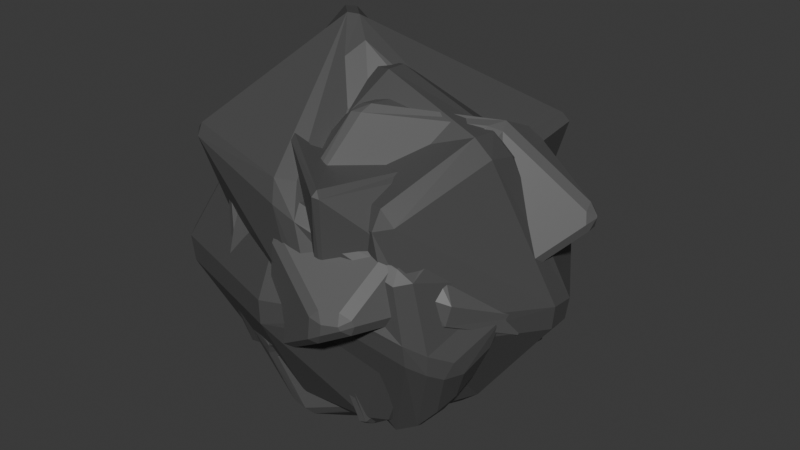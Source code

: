 # Source: astriods.blend  (saved by Blender 5.2.44; exported with 4.5.12 LTS)
import bpy
from mathutils import Matrix  # noqa: F401  (used for matrix-valued properties, if any)

bpy.ops.wm.read_factory_settings(use_empty=True)
scene = bpy.context.scene
scene.name = 'Scene'

# ---- collections
col_collection = bpy.data.collections.new('Collection'); scene.collection.children.link(col_collection)

# ---- materials (node trees are filled in below, after node groups)
mat_material_005 = bpy.data.materials.new('Material.005')
mat_material_004 = bpy.data.materials.new('Material.004')
mat_material_003 = bpy.data.materials.new('Material.003')
mat_material_002 = bpy.data.materials.new('Material.002')
mat_material_001 = bpy.data.materials.new('Material.001')

# ---- material node trees
mat_material_005.use_nodes = True; mat_material_005.node_tree.nodes.clear()
_N = mat_material_005.node_tree.nodes; _L = mat_material_005.node_tree.links
n0 = _N.new('ShaderNodeBsdfPrincipled'); n0.name = 'Principled BSDF'; n0.location = (-200, 100)
n0.inputs[0].default_value = (0.07199, 0.07199, 0.07199, 1.0)
n0.inputs[10].default_value = 0.005
n1 = _N.new('ShaderNodeOutputMaterial'); n1.name = 'Material Output'; n1.location = (200, 100)
_L.new(n0.outputs[0], n1.inputs[0])
n1.is_active_output = True
mat_material_004.use_nodes = True; mat_material_004.node_tree.nodes.clear()
_N = mat_material_004.node_tree.nodes; _L = mat_material_004.node_tree.links
n0 = _N.new('ShaderNodeBsdfPrincipled'); n0.name = 'Principled BSDF'; n0.location = (-200, 100)
n0.inputs[0].default_value = (0.111, 0.111, 0.111, 1.0)
n0.inputs[10].default_value = 0.005
n1 = _N.new('ShaderNodeOutputMaterial'); n1.name = 'Material Output'; n1.location = (200, 100)
_L.new(n0.outputs[0], n1.inputs[0])
n1.is_active_output = True
mat_material_003.use_nodes = True; mat_material_003.node_tree.nodes.clear()
_N = mat_material_003.node_tree.nodes; _L = mat_material_003.node_tree.links
n0 = _N.new('ShaderNodeBsdfPrincipled'); n0.name = 'Principled BSDF'; n0.location = (-200, 100)
n0.inputs[0].default_value = (0.07835, 0.07835, 0.07835, 1.0)
n0.inputs[10].default_value = 0.005
n1 = _N.new('ShaderNodeOutputMaterial'); n1.name = 'Material Output'; n1.location = (200, 100)
_L.new(n0.outputs[0], n1.inputs[0])
n1.is_active_output = True
mat_material_002.use_nodes = True; mat_material_002.node_tree.nodes.clear()
_N = mat_material_002.node_tree.nodes; _L = mat_material_002.node_tree.links
n0 = _N.new('ShaderNodeBsdfPrincipled'); n0.name = 'Principled BSDF'; n0.location = (-200, 100)
n0.inputs[0].default_value = (0.09203, 0.09203, 0.09203, 1.0)
n0.inputs[10].default_value = 0.005
n1 = _N.new('ShaderNodeOutputMaterial'); n1.name = 'Material Output'; n1.location = (200, 100)
_L.new(n0.outputs[0], n1.inputs[0])
n1.is_active_output = True
mat_material_001.use_nodes = True; mat_material_001.node_tree.nodes.clear()
_N = mat_material_001.node_tree.nodes; _L = mat_material_001.node_tree.links
n0 = _N.new('ShaderNodeBsdfPrincipled'); n0.name = 'Principled BSDF'; n0.location = (-200, 100)
n0.inputs[0].default_value = (0.06893, 0.06893, 0.06893, 1.0)
n0.inputs[10].default_value = 0.005
n1 = _N.new('ShaderNodeOutputMaterial'); n1.name = 'Material Output'; n1.location = (200, 100)
_L.new(n0.outputs[0], n1.inputs[0])
n1.is_active_output = True

# ---- world
world_world = bpy.data.worlds.new('World'); scene.world = world_world
world_world.use_nodes = True; world_world.node_tree.nodes.clear()
_N = world_world.node_tree.nodes; _L = world_world.node_tree.links
n0 = _N.new('ShaderNodeOutputWorld'); n0.name = 'World Output'; n0.location = (200, 100)
n1 = _N.new('ShaderNodeBackground'); n1.name = 'Background'; n1.location = (-200, 100)
n1.inputs[0].default_value = (0.05088, 0.05088, 0.05088, 1.0)
_L.new(n1.outputs[0], n0.inputs[0])
n0.is_active_output = True
world_world.color = (0.05088, 0.05088, 0.05088)
world_world.sun_shadow_jitter_overblur = 0.0

# ---- meshes
me_cube_001 = bpy.data.meshes.new('Cube.001')
me_cube_001.from_pydata([(0.6422, -0.2879, 0.8207), (0.6554, -0.8031, 0.5687), (-0.8549, -0.1993, -0.1616), (-0.6735, -0.3599, -0.7179), (-0.7265, -0.4477, -0.6387), (-0.7774, -0.3633, -0.6211), (-0.986, -0.8998, 0.9275), (-0.8992, -0.9918, 0.9038), (-0.9153, -0.9331, 0.986), (-0.84, 0.5623, -0.5215), (-0.8684, 0.6399, -0.5074), (-0.7932, 0.5708, -0.606), (-0.5893, 0.8642, 0.4525), (-0.468, 0.9144, 0.456), (0.9267, -0.7702, -0.8648), (0.7569, -0.7953, -0.9672), (0.7338, -0.7112, -0.9956), (0.8774, -0.6621, -0.9377), (0.8998, -0.9508, 0.4561), (0.9159, -1.015, 0.3598), (0.9982, -0.916, 0.3728), (0.3634, 0.8013, -0.4208), (0.4339, 0.6599, -0.5012), (0.8022, 0.9092, 0.9029), (0.9186, 0.8945, 0.9714), (0.9739, 0.9063, 0.9131), (0.8902, 0.9085, 0.8138), (-0.5652, -0.1227, -0.6783), (-0.4833, 0.03787, -0.7258), (-0.4154, 0.1589, -0.8008), (-0.2906, 0.07423, -0.82), (-0.8595, -0.7359, 0.267), (-0.8304, -0.6226, 0.1064), (-0.785, -0.5906, -0.1131), (-0.7398, -0.8244, 0.1995), (-1.055, 0.08218, 0.968), (-0.9895, 0.1636, 1.111), (-1.019, 0.2385, 1.003), (-0.8436, 0.7917, 0.03886), (-0.7766, 0.8263, 0.1789), (-0.7736, 0.9181, 0.1193), (-0.2137, 1.01, -0.4809), (-0.0723, 1.006, -0.4617), (-0.04959, 0.9638, -0.586), (-0.2045, 0.9704, -0.6006), (0.07124, 0.8075, 0.734), (-0.01416, 0.8082, 0.631), (-0.1483, 0.8613, 0.6983), (-0.0921, 0.7874, 0.8199), (0.5939, 0.8548, 0.01831), (0.6154, 0.8131, 0.1518), (0.7217, 0.8187, 0.2436), (0.8021, 0.8049, 0.2054), (0.742, 0.7657, 0.05239), (0.7802, -0.2482, -0.7327), (0.8956, -0.2418, -0.5796), (1.004, -0.1549, 0.7559), (0.9997, 0.01952, 0.8197), (0.8982, 0.0238, 0.936), (0.8788, -0.1125, 0.8661), (1.112, -0.9011, -0.2939), (1.115, -0.9057, -0.1399), (0.9992, -1.023, -0.04942), (1.004, -0.9984, -0.2215), (0.01646, -0.8103, -0.5827), (-0.007329, -0.6849, -0.6672), (0.01445, -1.17, 0.7194), (0.2098, -1.169, 0.654), (0.1747, -1.08, 0.7504), (0.07891, -0.9994, 0.8444), (-0.04699, -1.085, 0.8637), (-0.1373, -0.2731, 1.469), (-0.09023, -0.1098, 1.553), (-0.25, 0.01077, 1.681), (-0.3289, -0.02971, 1.69), (0.1307, 0.5839, -0.8545), (0.09615, 0.4701, -0.9139), (0.01898, 0.5855, -0.8798), (0.4002, -1.25, 0.2056), (0.3021, -1.264, 0.115), (1.224, -0.04633, 0.2893), (1.28, -0.2115, 0.1842), (1.258, -0.1353, 0.1429), (0.1384, 0.8605, 0.06194), (0.04015, 0.9498, -0.08758), (-0.09795, 0.9357, -0.00706), (0.0217, 0.8645, 0.1366), (-1.061, 0.0418, 0.1526), (-1.035, -0.05466, 0.006162), (-1.056, -0.108, 0.1582), (0.1379, -0.819, 0.8324), (0.2409, -0.877, 0.7369), (0.08974, -0.2865, 1.212), (0.02188, -0.4294, 1.168), (-0.6109, -0.1776, -0.5985), (-0.6556, -0.169, -0.4247), (-0.7625, -0.3494, -0.5585), (-0.6799, -0.2986, -0.3978), (-0.7685, -0.5152, -0.1912), (-0.7813, -0.3994, -0.1252), (0.2344, 0.6659, 0.6381), (0.2921, 0.6188, 0.5196), (0.1564, 0.6601, 0.5307), (0.6052, 0.7174, 0.7237), (0.6912, 0.7148, 0.6328), (0.5374, 0.6347, 0.5759), (0.61, 0.6715, 0.3583), (0.5061, 0.669, 0.2641), (0.4839, 0.6256, 0.3909), (0.2812, 0.6914, 0.2217), (0.1727, 0.6857, 0.3055), (0.3044, 0.6184, 0.3585), (1.176, -0.7991, -0.3492), (1.237, -0.6611, -0.3471), (1.215, -0.7472, -0.2256), (1.057, -0.715, -0.716), (1.031, -0.5973, -0.7629), (1.133, -0.6009, -0.6073), (1.048, -0.3518, -0.5663), (1.163, -0.4612, -0.5083), (1.308, -0.3545, -0.04224), (1.279, -0.4312, -0.2346), (1.289, -0.2914, -0.1063), (-0.9144, 0.3554, 1.254), (-0.8962, 0.2667, 1.332), (-0.8157, 0.3645, 1.385), (-0.6884, 0.6842, 0.9644), (-0.5941, 0.6882, 1.102), (-0.3685, 0.6421, 1.182), (-0.5077, 0.6738, 1.168), (-0.4554, 0.2147, 1.656), (-0.5849, 0.2974, 1.588), (-0.5158, 0.1553, 1.666)], [], [(3, 4, 5), (6, 7, 8), (9, 10, 11), (14, 15, 16, 17), (18, 19, 20), (23, 24, 25, 26), (27, 28, 29, 30), (31, 32, 33, 34), (35, 36, 37), (38, 39, 40), (41, 42, 43, 44), (45, 46, 47, 48), (49, 50, 51, 52, 53), (56, 57, 58, 59), (60, 61, 62, 63), (66, 67, 68, 69, 70), (71, 72, 73, 74), (75, 76, 77), (80, 81, 82), (83, 84, 85, 86), (87, 88, 89), (100, 101, 102), (103, 104, 105), (106, 107, 108), (109, 110, 111), (112, 113, 114), (115, 116, 117), (120, 121, 122), (123, 124, 125), (130, 131, 132), (30, 3, 5, 27), (34, 7, 6, 31), (40, 10, 9, 38), (44, 11, 10, 41), (48, 24, 23, 45), (53, 22, 21, 49), (59, 18, 20, 56), (63, 15, 14, 60), (65, 16, 15, 64), (70, 8, 7, 66), (11, 29, 28, 9), (4, 34, 33, 5), (8, 36, 35, 6), (13, 40, 39, 12), (22, 43, 42, 21), (25, 52, 51, 26), (16, 54, 55, 17), (24, 58, 57, 25), (19, 62, 61, 20), (3, 65, 64, 4), (18, 68, 67, 19), (74, 70, 69, 71), (72, 59, 58, 73), (43, 75, 77, 44), (76, 30, 29, 77), (54, 76, 75, 55), (62, 78, 79, 63), (66, 79, 78, 67), (52, 80, 82, 53), (56, 81, 80, 57), (83, 50, 49, 84), (84, 42, 41, 85), (46, 86, 85, 47), (87, 39, 38, 88), (31, 89, 88, 32), (37, 87, 89, 35), (71, 93, 92, 72), (68, 91, 90, 69), (94, 96, 97, 95), (96, 98, 99, 97), (32, 99, 98, 33), (27, 94, 95, 28), (100, 103, 105, 101), (104, 106, 108, 105), (111, 108, 107, 109), (101, 111, 110, 102), (50, 107, 106, 51), (103, 23, 26, 104), (86, 110, 109, 83), (102, 46, 45, 100), (112, 115, 117, 113), (116, 118, 119, 117), (120, 114, 113, 121), (121, 119, 118, 122), (115, 14, 17, 116), (114, 61, 60, 112), (81, 120, 122, 82), (125, 127, 126, 123), (129, 131, 130, 128), (124, 132, 131, 125), (12, 126, 127, 13), (128, 48, 47, 129), (36, 124, 123, 37), (73, 130, 132, 74), (27, 5, 96, 94), (30, 76, 65, 3), (5, 33, 98, 96), (64, 79, 34, 4), (31, 6, 35, 89), (79, 66, 7, 34), (74, 36, 8, 70), (28, 88, 38, 9), (10, 40, 85, 41), (11, 44, 77, 29), (12, 37, 123, 126), (87, 37, 12, 39), (40, 13, 47, 85), (47, 13, 127, 129), (60, 14, 115, 112), (15, 63, 79, 64), (76, 54, 16, 65), (17, 55, 118, 116), (18, 59, 0, 1), (81, 56, 20, 61), (62, 19, 67, 78), (68, 18, 1, 91), (42, 84, 49, 21), (22, 53, 82, 55), (43, 22, 55, 75), (45, 23, 103, 100), (24, 48, 73, 58), (26, 51, 106, 104), (52, 25, 57, 80), (88, 28, 95, 2), (32, 88, 2, 99), (36, 74, 132, 124), (86, 46, 102, 110), (73, 48, 128, 130), (50, 83, 109, 107), (55, 82, 122, 118), (59, 72, 92, 0), (81, 61, 114, 120), (71, 69, 90, 93), (0, 92, 93, 90, 91, 1), (97, 99, 2, 95), (111, 101, 105, 108), (119, 121, 113, 117), (129, 127, 125, 131)])
_uv = me_cube_001.uv_layers.new(name='UVMap')
_uv.uv.foreach_set('vector', [0.2851, 0.2714, 0.2952, 0.2501, 0.3076, 0.2609, 0.6996, 0.06692, 0.7027, 0.08445, 0.6896, 0.07126, 0.354, 0.389, 0.3622, 0.3991, 0.3421, 0.399, 0.1204, 0.8329, 0.08882, 0.8338, 0.08042, 0.8205, 0.1022, 0.8168, 0.5554, 0.386, 0.5705, 0.401, 0.55, 0.4082, 0.8168, 0.3117, 0.8284, 0.3292, 0.8231, 0.3416, 0.8118, 0.331, 0.2763, 0.3026, 0.2651, 0.3314, 0.2537, 0.3572, 0.2285, 0.3464, 0.3535, 0.113, 0.3443, 0.1466, 0.3266, 0.1741, 0.3266, 0.1066, 0.5782, 0.6244, 0.6069, 0.6108, 0.6065, 0.6338, 0.6087, 0.8385, 0.6302, 0.8211, 0.6384, 0.8388, 0.02873, 0.4574, 0.04553, 0.4645, 0.02977, 0.4799, 0.01228, 0.4713, 0.7973, 0.1884, 0.7859, 0.1776, 0.7794, 0.1516, 0.8031, 0.1557, 0.1869, 0.4973, 0.2102, 0.4976, 0.2344, 0.497, 0.2368, 0.5058, 0.2085, 0.5179, 0.4292, 0.3437, 0.4045, 0.3309, 0.4026, 0.3035, 0.4264, 0.3126, 0.6061, 0.4985, 0.5901, 0.4819, 0.6053, 0.4588, 0.6202, 0.4781, 0.6444, 0.2386, 0.6305, 0.2733, 0.6147, 0.255, 0.6065, 0.2286, 0.6268, 0.2113, 0.4875, 0.107, 0.4565, 0.09935, 0.4472, 0.05903, 0.459, 0.04822, 0.0148, 0.5674, 0.004865, 0.5877, 7.754e-09, 0.5626, 0.3093, 0.6633, 0.3024, 0.6995, 0.2923, 0.6882, 0.7605, 0.439, 0.7761, 0.4664, 0.7538, 0.484, 0.743, 0.4553, 0.4968, 0.7485, 0.4703, 0.7632, 0.4754, 0.7342, 0.7507, 0.6143, 0.7707, 0.6209, 0.7595, 0.6366, 0.8184, 0.3846, 0.8262, 0.399, 0.807, 0.4153, 0.7543, 0.3416, 0.7528, 0.3595, 0.7336, 0.3555, 0.7382, 0.3969, 0.7194, 0.4108, 0.7186, 0.3829, 0.2239, 0.8212, 0.2271, 0.8017, 0.2453, 0.8076, 0.1546, 0.8222, 0.1423, 0.8042, 0.1761, 0.8013, 0.2738, 0.7375, 0.2433, 0.7597, 0.2607, 0.7298, 0.6524, 0.6072, 0.6475, 0.5873, 0.671, 0.5896, 0.9549, 0.05094, 0.9322, 0.03169, 0.9633, 0.03929, 0.8475, 0.7567, 0.7862, 0.6805, 0.7925, 0.6638, 0.8264, 0.7061, 0.3266, 0.1066, 0.3835, 0.008538, 0.4026, 0.01994, 0.3535, 0.113, 0.6384, 0.8388, 0.5345, 0.9099, 0.5232, 0.9057, 0.6087, 0.8385, 0.6094, 0.968, 0.5191, 0.9207, 0.5345, 0.9099, 0.6259, 0.9527, 0.8031, 0.1557, 0.8284, 0.3292, 0.8168, 0.3117, 0.7973, 0.1884, 0.2085, 0.5179, 0.0965, 0.5508, 0.09877, 0.5191, 0.1869, 0.4973, 0.4264, 0.3126, 0.5554, 0.386, 0.55, 0.4082, 0.4292, 0.3437, 0.6202, 0.4781, 0.7027, 0.5212, 0.6714, 0.5328, 0.6061, 0.4985, 0.1622, 0.2167, 0.01754, 0.246, 0.01219, 0.2305, 0.1581, 0.1891, 0.6268, 0.2113, 0.6896, 0.07126, 0.7027, 0.08445, 0.6444, 0.2386, 0.3421, 0.399, 0.2537, 0.3572, 0.2651, 0.3314, 0.354, 0.389, 0.2952, 0.2501, 0.3266, 0.1066, 0.3266, 0.1741, 0.3076, 0.2609, 0.4368, 0.5328, 0.6069, 0.6108, 0.5782, 0.6244, 0.4327, 0.5435, 0.6849, 0.792, 0.6384, 0.8388, 0.6302, 0.8211, 0.6708, 0.7855, 0.0965, 0.5508, 0.02977, 0.4799, 0.04553, 0.4645, 0.09877, 0.5191, 0.359, 0.4574, 0.2368, 0.5058, 0.2344, 0.497, 0.3357, 0.4583, 0.08042, 0.8205, 0.1149, 0.7318, 0.1493, 0.728, 0.1022, 0.8168, 0.8284, 0.3292, 0.9623, 0.3188, 0.9559, 0.3416, 0.8231, 0.3416, 0.5705, 0.401, 0.6053, 0.4588, 0.5901, 0.4819, 0.55, 0.4082, 0.2851, 0.2714, 0.1622, 0.2167, 0.1581, 0.1891, 0.2952, 0.2501, 0.5554, 0.386, 0.6147, 0.255, 0.6305, 0.2733, 0.5705, 0.401, 0.459, 0.04822, 0.6268, 0.2113, 0.6065, 0.2286, 0.4875, 0.107, 0.4565, 0.09935, 0.4264, 0.3126, 0.4026, 0.3035, 0.4472, 0.05903, 0.02977, 0.4799, 0.0148, 0.5674, 7.754e-09, 0.5626, 0.01228, 0.4713, 0.1705, 0.4148, 0.2285, 0.3464, 0.2537, 0.3572, 0.1893, 0.4287, 0.1149, 0.7318, 0.004865, 0.5877, 0.0148, 0.5674, 0.1493, 0.728, 0.6053, 0.4588, 0.6658, 0.3527, 0.687, 0.3496, 0.6202, 0.4781, 0.6444, 0.2386, 0.687, 0.3496, 0.6658, 0.3527, 0.6305, 0.2733, 0.2368, 0.5058, 0.3093, 0.6633, 0.2923, 0.6882, 0.2085, 0.5179, 0.3611, 0.6422, 0.3024, 0.6995, 0.3093, 0.6633, 0.3666, 0.6097, 0.7605, 0.439, 0.7915, 0.3597, 0.807, 0.3703, 0.7761, 0.4664, 0.7761, 0.4664, 0.807, 0.4984, 0.7958, 0.5207, 0.7538, 0.484, 0.7226, 0.6508, 0.7612, 0.7162, 0.7604, 0.7526, 0.7044, 0.6596, 0.4968, 0.7485, 0.6302, 0.8211, 0.6087, 0.8385, 0.4703, 0.7632, 0.3535, 0.113, 0.4026, 0.2184, 0.3933, 0.2421, 0.3443, 0.1466, 0.6065, 0.6338, 0.4968, 0.7485, 0.4754, 0.7342, 0.5782, 0.6244, 0.4875, 0.107, 0.5187, 0.1677, 0.4917, 0.168, 0.4565, 0.09935, 0.6147, 0.255, 0.5878, 0.2599, 0.5825, 0.233, 0.6065, 0.2286, 0.8268, 0.6874, 0.8025, 0.6573, 0.8323, 0.6439, 0.8468, 0.6634, 0.8025, 0.6573, 0.8253, 0.5877, 0.8475, 0.5919, 0.8323, 0.6439, 0.8445, 0.5328, 0.8475, 0.5919, 0.8253, 0.5877, 0.8243, 0.5677, 0.8264, 0.7061, 0.8268, 0.6874, 0.8468, 0.6634, 0.8451, 0.7339, 0.7507, 0.6143, 0.7451, 0.5661, 0.7698, 0.588, 0.7707, 0.6209, 0.8262, 0.399, 0.8262, 0.4509, 0.8105, 0.4495, 0.807, 0.4153, 0.7186, 0.3829, 0.7336, 0.3555, 0.7528, 0.3595, 0.7382, 0.3969, 0.7707, 0.6209, 0.7862, 0.641, 0.7771, 0.6664, 0.7595, 0.6366, 0.7915, 0.3597, 0.7528, 0.3595, 0.7543, 0.3416, 0.7939, 0.3417, 0.8184, 0.3846, 0.8535, 0.3416, 0.8617, 0.3555, 0.8262, 0.399, 0.743, 0.4553, 0.7194, 0.4108, 0.7382, 0.3969, 0.7605, 0.439, 0.7595, 0.6366, 0.7226, 0.6508, 0.7154, 0.6278, 0.7507, 0.6143, 0.2239, 0.8212, 0.1546, 0.8222, 0.1761, 0.8013, 0.2271, 0.8017, 0.1423, 0.8042, 0.1686, 0.7535, 0.191, 0.7743, 0.1761, 0.8013, 0.2738, 0.7375, 0.2453, 0.8076, 0.2271, 0.8017, 0.2433, 0.7597, 0.2433, 0.7597, 0.191, 0.7743, 0.1686, 0.7535, 0.2607, 0.7298, 0.1546, 0.8222, 0.1204, 0.8329, 0.1022, 0.8168, 0.1423, 0.8042, 0.5719, 0.5008, 0.5901, 0.4819, 0.6061, 0.4985, 0.5943, 0.5108, 0.3024, 0.6995, 0.2738, 0.7375, 0.2607, 0.7298, 0.2923, 0.6882, 0.671, 0.5896, 0.7044, 0.6676, 0.6862, 0.6869, 0.6524, 0.6072, 0.8389, 0.06654, 0.9322, 0.03169, 0.9549, 0.05094, 0.8492, 0.09027, 0.6475, 0.5873, 0.6815, 0.5328, 0.6917, 0.5565, 0.671, 0.5896, 0.6708, 0.7855, 0.6862, 0.6869, 0.7044, 0.6676, 0.6849, 0.792, 0.8492, 0.09027, 0.8031, 0.1557, 0.7794, 0.1516, 0.8389, 0.06654, 0.6069, 0.6108, 0.6475, 0.5873, 0.6524, 0.6072, 0.6065, 0.6338, 0.9952, 0.08428, 0.9549, 0.05094, 0.9633, 0.03929, 1.0, 0.06958, 0.8264, 0.7061, 0.7925, 0.6638, 0.8025, 0.6573, 0.8268, 0.6874, 0.2285, 0.3464, 0.1705, 0.4148, 0.1622, 0.2167, 0.2851, 0.2714, 0.7925, 0.6638, 0.8243, 0.5677, 0.8253, 0.5877, 0.8025, 0.6573, 0.1581, 0.1891, 0.1286, 0.04851, 0.3266, 0.1066, 0.2952, 0.2501, 0.4026, 0.6644, 0.4327, 0.5435, 0.5782, 0.6244, 0.4754, 0.7342, 0.1286, 0.04851, 0.2112, 1.007e-08, 0.3835, 0.008538, 0.3266, 0.1066, 0.459, 0.04822, 0.5686, 0.0148, 0.6896, 0.07126, 0.6268, 0.2113, 0.4453, 0.8977, 0.4703, 0.7632, 0.6087, 0.8385, 0.5232, 0.9057, 0.5345, 0.9099, 0.6384, 0.8388, 0.6646, 0.8741, 0.6259, 0.9527, 0.3421, 0.399, 0.2543, 0.4574, 0.1893, 0.4287, 0.2537, 0.3572, 0.6708, 0.7855, 0.6065, 0.6338, 0.6524, 0.6072, 0.6862, 0.6869, 0.4968, 0.7485, 0.6065, 0.6338, 0.6708, 0.7855, 0.6302, 0.8211, 0.7027, 0.06577, 0.741, 0.1057, 0.7794, 0.1516, 0.7085, 0.1908, 0.7794, 0.1516, 0.741, 0.1057, 0.8285, 0.05413, 0.8389, 0.06654, 0.6061, 0.4985, 0.6714, 0.5328, 0.6363, 0.5327, 0.5943, 0.5108, 0.01219, 0.2305, -2.732e-09, 0.1223, 0.1286, 0.04851, 0.1581, 0.1891, 0.1705, 0.4148, 0.03798, 0.2878, 0.01754, 0.246, 0.1622, 0.2167, 0.1022, 0.8168, 0.1493, 0.728, 0.1686, 0.7535, 0.1423, 0.8042, 0.5554, 0.386, 0.4264, 0.3126, 0.4746, 0.2896, 0.5538, 0.3348, 0.4656, 0.4484, 0.4292, 0.3437, 0.55, 0.4082, 0.5901, 0.4819, 0.6053, 0.4588, 0.5705, 0.401, 0.6305, 0.2733, 0.6658, 0.3527, 0.395, 0.4574, 0.395, 0.6014, 0.3666, 0.5591, 0.3667, 0.4768, 0.04553, 0.4645, 0.1147, 0.4581, 0.1869, 0.4973, 0.09877, 0.5191, 0.0965, 0.5508, 0.2085, 0.5179, 0.2923, 0.6882, 0.1493, 0.728, 0.02977, 0.4799, 0.0965, 0.5508, 0.1493, 0.728, 0.0148, 0.5674, 0.7154, 0.6278, 0.7044, 0.5328, 0.7451, 0.5661, 0.7507, 0.6143, 0.8284, 0.3292, 0.8031, 0.1557, 0.9952, 0.08428, 0.9623, 0.3188, 0.8617, 0.3555, 0.8617, 0.4633, 0.8262, 0.4509, 0.8262, 0.399, 0.2368, 0.5058, 0.359, 0.4574, 0.3666, 0.6097, 0.3093, 0.6633, 0.3933, 0.2421, 0.2651, 0.3314, 0.3029, 0.2694, 0.3492, 0.2377, 0.3443, 0.1466, 0.3933, 0.2421, 0.3492, 0.2377, 0.3317, 0.204, 0.5686, 0.0148, 0.459, 0.04822, 0.4616, 0.01925, 0.5248, -4.261e-08, 0.7612, 0.7162, 0.7226, 0.6508, 0.7595, 0.6366, 0.7771, 0.6664, 0.9952, 0.08428, 0.8031, 0.1557, 0.8492, 0.09027, 0.9549, 0.05094, 0.7915, 0.3597, 0.7605, 0.439, 0.7382, 0.3969, 0.7528, 0.3595, 0.1493, 0.728, 0.2923, 0.6882, 0.2607, 0.7298, 0.1686, 0.7535, 0.4264, 0.3126, 0.4565, 0.09935, 0.4917, 0.168, 0.4746, 0.2896, 0.4656, 0.4484, 0.5901, 0.4819, 0.5719, 0.5008, 0.5014, 0.4819, 0.4875, 0.107, 0.6065, 0.2286, 0.5825, 0.233, 0.5187, 0.1677, 0.4746, 0.2896, 0.4917, 0.168, 0.5187, 0.1677, 0.5825, 0.233, 0.5878, 0.2599, 0.5538, 0.3348, 0.3041, 0.2472, 0.3317, 0.204, 0.3492, 0.2377, 0.3029, 0.2694, 0.7186, 0.3829, 0.7027, 0.3808, 0.7227, 0.3436, 0.7336, 0.3555, 0.191, 0.7743, 0.2433, 0.7597, 0.2271, 0.8017, 0.1761, 0.8013, 0.8389, 0.06654, 0.8285, 0.05413, 0.8975, 1.73e-08, 0.9322, 0.03169])
me_cube_001.materials.append(mat_material_005)
me_cube_001.update()
me_cube_003 = bpy.data.meshes.new('Cube.003')
me_cube_003.from_pydata([(-0.7104, -0.2014, 0.1573), (-0.5011, 0.7916, -0.2986), (-0.6499, -0.7097, -0.8661), (-0.6364, -0.7856, -0.7976), (-0.7114, -0.7166, -0.7826), (-0.6209, -0.5755, 0.3733), (-0.5982, -0.5181, 0.4589), (-0.6477, -0.4746, 0.3823), (-0.8612, 0.5611, -0.7208), (-0.7873, 0.5805, -0.7843), (-0.8707, 0.4902, -0.8413), (-0.9233, 0.4767, -0.7647), (-0.5145, 0.6465, 0.8385), (-0.5501, 0.721, 0.7825), (-0.5819, 0.6288, 0.7715), (0.7989, -0.6704, -0.7963), (0.7464, -0.7389, -0.7911), (0.7365, -0.6842, -0.8668), (0.796, -0.9225, 0.5506), (0.8667, -0.8852, 0.504), (0.875, 0.8819, -0.9437), (0.92, 0.8231, -0.943), (0.8634, 0.8219, -0.9978), (0.8675, 0.5878, 0.9383), (0.8631, 0.6602, 0.8617), (-0.9892, 0.01279, -0.9487), (-0.9312, 0.0434, -1.005), (-0.9078, -0.06401, -1.013), (-0.6988, -0.7177, -0.2097), (-0.7396, -0.727, -0.3449), (-0.7394, -0.8191, -0.4991), (-0.6745, -0.8843, -0.5348), (-0.6764, -0.8799, -0.4263), (-0.4558, 0.03999, 0.8488), (-0.4895, -0.04737, 0.7329), (-0.489, -0.1456, 0.6997), (-0.3937, -0.08433, 0.8891), (-0.3731, 0.01725, 0.9282), (-0.8944, 0.8638, 0.02574), (-0.8708, 0.8823, 0.1342), (-0.816, 0.9587, 0.1279), (-0.8357, 0.9349, 0.04173), (-0.2042, 0.9509, -0.9151), (-0.1043, 0.9989, -0.9253), (-0.1755, 0.9254, -0.986), (0.02136, 1.069, 0.9172), (-0.0708, 1.059, 0.9095), (-0.07631, 0.984, 0.971), (0.02915, 0.9863, 0.981), (0.9251, 1.018, -0.1079), (0.9658, 0.9745, 0.00992), (1.04, 0.8663, 0.008313), (0.9809, 0.9359, -0.09306), (0.7716, -0.1881, -0.9575), (0.7093, -0.2478, -1.021), (0.7124, -0.1354, -1.039), (0.9936, 0.02544, 1.115), (0.9647, 0.1039, 1.161), (0.9237, -0.05331, 1.161), (1.016, -0.692, 0.01379), (0.9866, -0.7597, 0.116), (0.9371, -0.8142, 0.04048), (0.9276, -0.7581, -0.03754), (-0.01711, -0.926, -1.067), (-0.1247, -0.9251, -1.048), (-0.08703, -0.8618, -1.135), (0.01407, -0.8618, -1.141), (0.03037, -1.206, 0.4556), (0.1033, -1.189, 0.5133), (0.01753, -1.144, 0.5487), (0.2506, -0.645, 1.274), (0.3306, -0.6356, 1.283), (0.3354, -0.5405, 1.318), (0.224, -0.5089, 1.285), (0.1612, -0.4019, -1.36), (0.06754, -0.398, -1.372), (0.119, -0.3124, -1.395), (-0.2328, -1.057, -0.6046), (-0.1345, -1.064, -0.5873), (-0.03902, -1.1, -0.4663), (-0.1806, -1.099, -0.5), (1.216, -0.2817, 0.0741), (1.256, -0.1755, 0.1483), (1.224, -0.2687, 0.1812), (0.3037, 1.413, -0.0958), (0.2955, 1.406, -0.1928), (0.1659, 1.338, -0.2655), (0.1409, 1.361, -0.1679), (0.2004, 1.417, -0.08658), (-0.9637, 0.05322, 0.05093), (-0.9993, 0.0007701, -0.0571), (-0.9487, -0.03565, 0.02785), (1.508, 0.4234, 0.5618), (1.514, 0.3505, 0.6377), (1.573, 0.3457, 0.5528), (1.516, 0.4495, 0.491), (1.571, 0.351, 0.5349), (1.532, 0.3977, 0.4375), (1.514, 0.3494, 0.6382), (1.533, 0.2668, 0.6016), (1.569, 0.3446, 0.552), (1.555, 0.2857, 0.4526), (1.575, 0.3402, 0.5367), (1.554, 0.2402, 0.5171), (0.8288, -1.314, 0.2165), (0.7584, -1.349, 0.2649), (0.7722, -1.38, 0.1801), (0.8426, -1.3, 0.1717), (0.7821, -1.37, 0.1482), (0.8082, -1.298, 0.09034), (0.6261, -1.4, 0.2578), (0.5663, -1.423, 0.1936), (0.6645, -1.422, 0.1743), (0.5793, -1.365, -0.02849), (0.6428, -1.411, 0.07592), (0.5233, -1.401, -0.001111), (-0.6501, -0.4698, 0.06774), (-0.6653, -0.3503, 0.077), (-0.6302, -0.3749, 0.2987), (-0.59, -0.294, 0.2246), (-0.5693, -0.2488, 0.4203), (-0.6107, -0.2038, 0.3104), (-0.509, 0.6814, -0.6162), (-0.5081, 0.689, -0.5079), (-0.2793, 0.8273, -0.6677), (-0.2678, 0.8286, -0.5575), (-0.2396, 0.9057, -0.3548), (-0.2054, 0.894, -0.4478)], [], [(2, 3, 4), (5, 6, 7), (8, 9, 10, 11), (12, 13, 14), (15, 16, 17), (20, 21, 22), (25, 26, 27), (28, 29, 30, 31, 32), (33, 34, 35, 36, 37), (38, 39, 40, 41), (42, 43, 44), (45, 46, 47, 48), (49, 50, 51, 52), (53, 54, 55), (56, 57, 58), (59, 60, 61, 62), (63, 64, 65, 66), (67, 68, 69), (70, 71, 72, 73), (74, 75, 76), (77, 78, 79, 80), (81, 82, 83), (84, 85, 86, 87, 88), (89, 90, 91), (92, 93, 94), (95, 96, 97), (98, 99, 100), (101, 102, 103), (104, 105, 106), (107, 108, 109), (110, 111, 112), (113, 114, 115), (27, 2, 4, 25), (32, 5, 7, 28), (37, 12, 14, 33), (41, 8, 11, 38), (44, 10, 9, 42), (48, 23, 24, 45), (52, 21, 20, 49), (55, 22, 21, 53), (58, 18, 19, 56), (62, 16, 15, 59), (66, 17, 16, 63), (69, 6, 5, 67), (10, 26, 25, 11), (3, 31, 30, 4), (6, 36, 35, 7), (13, 40, 39, 14), (22, 44, 43, 20), (12, 47, 46, 13), (17, 54, 53, 15), (2, 65, 64, 3), (70, 69, 68, 71), (47, 73, 72, 48), (71, 58, 57, 72), (36, 70, 73, 37), (74, 66, 65, 75), (75, 27, 26, 76), (54, 74, 76, 55), (80, 32, 31, 77), (61, 79, 78, 62), (77, 64, 63, 78), (83, 60, 59, 81), (51, 82, 81, 52), (84, 50, 49, 85), (40, 88, 87, 41), (85, 43, 42, 86), (45, 84, 88, 46), (89, 39, 38, 90), (29, 91, 90, 30), (33, 89, 91, 34), (94, 96, 95, 92), (93, 98, 100, 94), (96, 102, 101, 97), (99, 103, 102, 100), (56, 99, 98, 57), (92, 24, 23, 93), (97, 51, 50, 95), (82, 101, 103, 83), (106, 108, 107, 104), (105, 110, 112, 106), (108, 114, 113, 109), (111, 115, 114, 112), (67, 111, 110, 68), (104, 19, 18, 105), (109, 61, 60, 107), (79, 113, 115, 80), (116, 118, 119, 117), (118, 120, 121, 119), (34, 121, 120, 35), (117, 29, 28, 116), (124, 122, 123, 125), (126, 87, 86, 127), (122, 9, 8, 123), (4, 30, 90, 25), (64, 77, 31, 3), (27, 75, 65, 2), (28, 7, 118, 116), (80, 67, 5, 32), (70, 36, 6, 69), (7, 35, 120, 118), (8, 41, 1, 123), (10, 44, 76, 26), (25, 90, 38, 11), (42, 9, 122, 124), (47, 12, 37, 73), (89, 33, 14, 39), (40, 13, 46, 88), (53, 81, 59, 15), (16, 62, 78, 63), (74, 54, 17, 66), (58, 71, 68, 18), (83, 56, 19, 60), (18, 68, 110, 105), (60, 19, 104, 107), (43, 85, 49, 20), (21, 52, 81, 53), (44, 22, 55, 76), (23, 48, 72, 57), (84, 45, 24, 50), (23, 57, 98, 93), (50, 24, 92, 95), (91, 29, 117, 0), (34, 91, 0, 121), (41, 87, 126, 1), (86, 42, 124, 125, 127), (82, 51, 97, 101), (56, 83, 103, 99), (79, 61, 109, 113), (67, 80, 115, 111), (96, 94, 100, 102), (108, 106, 112, 114), (117, 119, 121, 0), (123, 1, 126, 127, 125)])
_uv = me_cube_003.uv_layers.new(name='UVMap')
_uv.uv.foreach_set('vector', [0.03433, 0.8065, 0.03162, 0.8155, 0.02005, 0.8019, 0.1282, 0.2064, 0.1335, 0.1882, 0.1458, 0.2011, 0.02826, 0.5799, 0.04421, 0.5814, 0.02963, 0.5988, 0.01696, 0.5959, 0.3144, 0.06173, 0.3306, 0.06895, 0.3161, 0.07714, 0.5854, 0.3254, 0.591, 0.3372, 0.5742, 0.3366, 0.4107, 0.1058, 0.4185, 0.1126, 0.4085, 0.1202, -1.487e-08, 0.6843, 0.01323, 0.6833, 0.01451, 0.7022, 0.1324, 0.3135, 0.1381, 0.3383, 0.1293, 0.3684, 0.1182, 0.3742, 0.114, 0.3563, 0.2081, 0.08813, 0.1993, 0.1134, 0.1839, 0.1239, 0.1834, 0.08468, 0.1985, 0.07196, 0.3985, 0.2038, 0.3961, 0.1838, 0.4082, 0.1781, 0.4085, 0.1945, 0.1609, 0.5344, 0.1799, 0.5283, 0.168, 0.5433, 0.7635, 0.7019, 0.7518, 0.7102, 0.7412, 0.6964, 0.7542, 0.6856, 0.5185, 0.006139, 0.5414, 2.346e-08, 0.5551, 0.01302, 0.5312, 0.01461, 0.5126, 0.27, 0.507, 0.2873, 0.4931, 0.2723, 0.8318, 0.4538, 0.8255, 0.4638, 0.8144, 0.447, 0.7123, 0.2444, 0.7326, 0.2462, 0.7253, 0.2633, 0.708, 0.2627, 0.5613, 0.8573, 0.5809, 0.8555, 0.572, 0.8674, 0.5538, 0.867, 0.5818, 0.6036, 0.5696, 0.5918, 0.5851, 0.5849, 0.05346, 0.01691, 0.05272, 0.01083, 0.06736, -7.429e-09, 0.077, 0.009418, 0.2037, 0.7947, 0.1882, 0.7934, 0.2004, 0.781, 0.6091, 0.7855, 0.5919, 0.7814, 0.5773, 0.7605, 0.602, 0.7683, 0.6876, 0.1695, 0.6891, 0.1452, 0.7019, 0.1573, 0.2274, 0.415, 0.2299, 0.4219, 0.2086, 0.4357, 0.2009, 0.4258, 0.2093, 0.4125, 0.2595, 0.2448, 0.2564, 0.2671, 0.245, 0.2524, 0.9786, 0.4956, 0.9679, 0.4799, 0.9854, 0.4795, 0.6856, 0.009862, 0.704, 0.01807, 0.6838, 0.02183, 0.9679, 0.4797, 0.9716, 0.4694, 0.9849, 0.4798, 0.6982, 0.03605, 0.7055, 0.01933, 0.712, 0.03686, 0.4362, 0.6384, 0.45, 0.6325, 0.4464, 0.6484, 0.7892, 0.3271, 0.7905, 0.3423, 0.776, 0.3358, 0.474, 0.6378, 0.4838, 0.6508, 0.4659, 0.6527, 0.4771, 0.6868, 0.468, 0.6697, 0.4879, 0.6844, 0.01451, 0.7022, 0.03433, 0.8065, 0.02005, 0.8019, -1.487e-08, 0.6843, 0.114, 0.3563, 0.1282, 0.2064, 0.1458, 0.2011, 0.1324, 0.3135, 0.1985, 0.07196, 0.3144, 0.06173, 0.3161, 0.07714, 0.2081, 0.08813, 0.01148, 0.4721, 0.02826, 0.5799, 0.01696, 0.5959, -2.034e-09, 0.4842, 0.168, 0.5433, 0.02963, 0.5988, 0.04421, 0.5814, 0.1609, 0.5344, 0.7542, 0.6856, 0.856, 0.5535, 0.8669, 0.569, 0.7635, 0.7019, 0.5312, 0.01461, 0.4185, 0.1126, 0.4107, 0.1058, 0.5185, 0.006139, 0.4931, 0.2723, 0.4085, 0.1202, 0.4185, 0.1126, 0.5126, 0.27, 0.4226, 0.4189, 0.4438, 0.564, 0.43, 0.5695, 0.4085, 0.4224, 0.708, 0.2627, 0.591, 0.3372, 0.5854, 0.3254, 0.7123, 0.2444, 0.5538, 0.867, 0.4277, 0.8014, 0.4278, 0.7904, 0.5613, 0.8573, 0.006695, 0.1737, 0.1335, 0.1882, 0.1282, 0.2064, 1.827e-08, 0.1915, 0.02963, 0.5988, 0.01323, 0.6833, -1.487e-08, 0.6843, 0.01696, 0.5959, 0.1463, 0.4104, 0.1182, 0.3742, 0.1293, 0.3684, 0.1593, 0.4082, 0.1335, 0.1882, 0.1834, 0.08468, 0.1839, 0.1239, 0.1458, 0.2011, 0.3306, 0.06895, 0.4082, 0.1781, 0.3961, 0.1838, 0.3161, 0.07714, 0.3447, 0.5759, 0.168, 0.5433, 0.1799, 0.5283, 0.3462, 0.5628, 0.3144, 0.06173, 0.3556, -1.049e-08, 0.3713, 0.00597, 0.3306, 0.06895, 0.5742, 0.3366, 0.507, 0.2873, 0.5126, 0.27, 0.5854, 0.3254, 0.03433, 0.8065, 0.1383, 0.8559, 0.1264, 0.8609, 0.03162, 0.8155, 0.5508, 0.4341, 0.5851, 0.5849, 0.5696, 0.5918, 0.5366, 0.431, 0.7412, 0.6964, 0.6903, 0.446, 0.7003, 0.4286, 0.7542, 0.6856, 0.7001, 0.4189, 0.8144, 0.447, 0.8255, 0.4638, 0.7003, 0.4286, 0.1834, 0.08468, 0.05346, 0.01691, 0.077, 0.009418, 0.1985, 0.07196, 0.2037, 0.7947, 0.156, 0.8576, 0.1383, 0.8559, 0.1882, 0.7934, 0.1882, 0.7934, 0.01451, 0.7022, 0.01323, 0.6833, 0.2004, 0.781, 0.507, 0.2873, 0.4518, 0.3648, 0.4361, 0.3566, 0.4931, 0.2723, 0.602, 0.7683, 0.6896, 0.7532, 0.6874, 0.7723, 0.6091, 0.7855, 0.7253, 0.2633, 0.6421, 0.394, 0.6172, 0.4039, 0.708, 0.2627, 0.6091, 0.7855, 0.5809, 0.8555, 0.5613, 0.8573, 0.5919, 0.7814, 0.7019, 0.1573, 0.7326, 0.2462, 0.7123, 0.2444, 0.6876, 0.1695, 0.5551, 0.01302, 0.6891, 0.1452, 0.6876, 0.1695, 0.5312, 0.01461, 0.9304, 0.7917, 0.9902, 0.6611, 1.0, 0.6792, 0.9402, 0.7984, 0.01196, 0.4632, 0.2093, 0.4125, 0.2009, 0.4258, 0.01148, 0.4721, 0.2299, 0.4219, 0.1799, 0.5283, 0.1609, 0.5344, 0.2086, 0.4357, 0.7635, 0.7019, 0.9304, 0.7917, 0.9157, 0.8017, 0.7518, 0.7102, 0.2595, 0.2448, 0.3961, 0.1838, 0.3985, 0.2038, 0.2564, 0.2671, 0.1381, 0.3383, 0.245, 0.2524, 0.2564, 0.2671, 0.1293, 0.3684, 0.2081, 0.08813, 0.2595, 0.2448, 0.245, 0.2524, 0.1993, 0.1134, 0.9854, 0.4795, 0.9874, 0.4816, 0.9888, 0.5032, 0.9786, 0.4956, 0.3791, 0.4125, 0.3791, 0.4125, 0.3797, 0.4308, 0.3791, 0.431, 0.704, 0.01807, 0.7055, 0.01933, 0.6982, 0.03605, 0.6838, 0.02183, 0.7205, 0.02597, 0.712, 0.03686, 0.7055, 0.01933, 0.707, 0.01753, 0.8318, 0.4538, 0.9716, 0.4694, 0.9679, 0.4797, 0.8255, 0.4638, 0.9786, 0.4956, 0.8669, 0.569, 0.856, 0.5535, 0.9679, 0.4799, 0.6838, 0.02183, 0.5551, 0.01302, 0.5414, 2.346e-08, 0.6856, 0.009862, 0.6891, 0.1452, 0.6982, 0.03605, 0.712, 0.03686, 0.7019, 0.1573, 0.7957, 0.3412, 0.7905, 0.3423, 0.7892, 0.3271, 0.7965, 0.3257, 0.45, 0.6325, 0.474, 0.6378, 0.4659, 0.6527, 0.4464, 0.6484, 0.7905, 0.3423, 0.7786, 0.3609, 0.7565, 0.3665, 0.776, 0.3358, 0.4838, 0.6508, 0.4879, 0.6844, 0.468, 0.6697, 0.4659, 0.6527, 0.5818, 0.6036, 0.4838, 0.6508, 0.474, 0.6378, 0.5696, 0.5918, 0.4362, 0.6384, 0.43, 0.5695, 0.4438, 0.564, 0.45, 0.6325, 0.776, 0.3358, 0.7253, 0.2633, 0.7326, 0.2462, 0.7892, 0.3271, 0.5773, 0.7605, 0.4771, 0.6868, 0.4879, 0.6844, 0.602, 0.7683, 0.1611, 0.2527, 0.1663, 0.2088, 0.1827, 0.2148, 0.1816, 0.2458, 0.1663, 0.2088, 0.181, 0.1792, 0.1948, 0.1971, 0.1827, 0.2148, 0.1993, 0.1134, 0.1948, 0.1971, 0.181, 0.1792, 0.1839, 0.1239, 0.1816, 0.2458, 0.1381, 0.3383, 0.1324, 0.3135, 0.1611, 0.2527, 0.823, 0.3044, 0.8036, 0.3192, 0.7965, 0.302, 0.8145, 0.2869, 0.13, 0.5086, 0.2009, 0.4258, 0.2086, 0.4357, 0.1395, 0.5165, 0.3725, 0.4514, 0.3465, 0.4303, 0.3462, 0.4125, 0.3791, 0.4392, 0.1593, 0.4082, 0.1293, 0.3684, 0.2564, 0.2671, 0.2992, 0.4125, 0.5809, 0.8555, 0.6091, 0.7855, 0.6874, 0.7723, 0.6751, 0.8132, 0.01451, 0.7022, 0.1882, 0.7934, 0.1383, 0.8559, 0.03433, 0.8065, 0.1324, 0.3135, 0.1458, 0.2011, 0.1663, 0.2088, 0.1611, 0.2527, 0.602, 0.7683, 0.5818, 0.6036, 0.6903, 0.6003, 0.6896, 0.7532, 0.05346, 0.01691, 0.1834, 0.08468, 0.1335, 0.1882, 0.006695, 0.1737, 0.1458, 0.2011, 0.1839, 0.1239, 0.181, 0.1792, 0.1663, 0.2088, 0.02826, 0.5799, 0.01148, 0.4721, 0.07931, 0.521, 0.0839, 0.5506, 0.02963, 0.5988, 0.168, 0.5433, 0.2004, 0.781, 0.01323, 0.6833, 0.2992, 0.4125, 0.2564, 0.2671, 0.3985, 0.2038, 0.3689, 0.355, 0.3462, 0.5365, 0.3465, 0.4303, 0.3725, 0.4514, 0.3723, 0.4932, 0.3556, -1.049e-08, 0.3144, 0.06173, 0.1985, 0.07196, 0.077, 0.009418, 0.2595, 0.2448, 0.2081, 0.08813, 0.3161, 0.07714, 0.3961, 0.1838, 0.7391, 0.8251, 0.6903, 0.7211, 0.7518, 0.7102, 0.9157, 0.8017, 0.5126, 0.27, 0.6876, 0.1695, 0.7123, 0.2444, 0.5854, 0.3254, 0.4278, 0.7904, 0.4085, 0.6575, 0.5919, 0.7814, 0.5613, 0.8573, 0.4518, 0.3648, 0.507, 0.2873, 0.5742, 0.3366, 0.5236, 0.4189, 0.4226, 0.4189, 0.5366, 0.431, 0.5696, 0.5918, 0.4438, 0.564, 0.7019, 0.1573, 0.7965, 0.03709, 0.7959, 0.234, 0.7326, 0.2462, 0.4438, 0.564, 0.5696, 0.5918, 0.474, 0.6378, 0.45, 0.6325, 0.7326, 0.2462, 0.7959, 0.234, 0.7965, 0.3257, 0.7892, 0.3271, 0.1799, 0.5283, 0.2299, 0.4219, 0.3238, 0.4912, 0.3462, 0.5628, 0.4185, 0.1126, 0.5312, 0.01461, 0.6876, 0.1695, 0.5126, 0.27, 0.168, 0.5433, 0.3447, 0.5759, 0.293, 0.7383, 0.2004, 0.781, 0.856, 0.5535, 0.7542, 0.6856, 0.7003, 0.4286, 0.8255, 0.4638, 0.9304, 0.7917, 0.7635, 0.7019, 0.8669, 0.569, 0.9902, 0.6611, 0.856, 0.5535, 0.8255, 0.4638, 0.9679, 0.4797, 0.9679, 0.4799, 0.9902, 0.6611, 0.8669, 0.569, 0.9786, 0.4956, 0.9888, 0.5032, 0.245, 0.2524, 0.1381, 0.3383, 0.1816, 0.2458, 0.2047, 0.2273, 0.1993, 0.1134, 0.245, 0.2524, 0.2047, 0.2273, 0.1948, 0.1971, 0.01148, 0.4721, 0.2009, 0.4258, 0.13, 0.5086, 0.07931, 0.521, 0.859, 0.1802, 0.859, 0.3286, 0.823, 0.3044, 0.8145, 0.2869, 0.8145, 0.2619, 0.6891, 0.1452, 0.5551, 0.01302, 0.6838, 0.02183, 0.6982, 0.03605, 0.8778, 3.141e-09, 0.8778, 0.1802, 0.7965, 0.1168, 0.7965, 0.1005, 0.6421, 0.394, 0.7253, 0.2633, 0.776, 0.3358, 0.7565, 0.3665, 0.5818, 0.6036, 0.602, 0.7683, 0.4879, 0.6844, 0.4838, 0.6508, 0.704, 0.01807, 0.7072, 0.01713, 0.707, 0.01753, 0.7055, 0.01933, 0.444, 0.6534, 0.4464, 0.6484, 0.4659, 0.6527, 0.468, 0.6697, 0.1816, 0.2458, 0.1827, 0.2148, 0.1948, 0.1971, 0.2047, 0.2273, 0.0839, 0.5506, 0.07931, 0.521, 0.13, 0.5086, 0.1395, 0.5165, 0.1314, 0.5332])
me_cube_003.materials.append(mat_material_004)
me_cube_003.update()
me_cube_004 = bpy.data.meshes.new('Cube.004')
me_cube_004.from_pydata([(-0.769, -0.2657, -0.5114), (0.3863, 0.493, 0.6132), (0.4248, 0.5886, 0.3001), (-0.7002, -0.4802, -0.7602), (-0.6891, -0.5561, -0.739), (-0.7515, -0.4865, -0.7304), (-0.8365, -0.7904, 1.038), (-0.7795, -0.8289, 1.056), (-0.8035, -0.7753, 1.077), (-0.332, 0.7428, -0.4932), (-0.3736, 0.782, -0.4672), (-0.7901, 0.8112, 1.077), (-0.7669, 0.866, 1.048), (-0.8087, 0.8499, 1.032), (0.6237, -0.9677, -0.862), (0.58, -0.9837, -0.866), (0.5669, -0.9136, -0.9273), (0.6259, -0.8913, -0.9188), (0.447, -1.191, 0.9633), (0.4307, -1.225, 0.9208), (0.4809, -1.209, 0.911), (0.8422, 1.023, -0.7859), (0.8818, 0.9425, -0.7681), (0.8379, 1.008, -0.8149), (0.7207, 0.1227, 1.042), (0.77, 0.125, 0.9991), (0.7307, 0.1855, 1.012), (-0.8658, 0.5647, -0.5308), (-0.901, 0.5717, -0.4817), (-0.8627, 0.7179, -0.5062), (-0.8335, 0.7417, -0.5384), (-0.5206, -1.092, -0.1696), (-0.6006, -0.8685, -0.2441), (-0.5504, -0.9684, -0.2987), (-0.4796, -1.087, -0.2114), (-0.4747, -1.099, -0.1247), (-0.9989, -0.1894, 0.7784), (-0.9919, -0.2853, 0.7768), (-0.9466, -0.2884, 0.8373), (-0.9515, -0.2052, 0.8275), (-0.3409, 1.095, 0.243), (-0.3962, 1.098, 0.181), (0.1164, 1.144, -0.6689), (0.2061, 1.164, -0.6959), (0.1806, 1.13, -0.7417), (-0.4213, 0.6342, 1.086), (-0.2438, 0.6328, 0.8418), (-0.434, 0.6776, 0.9896), (-0.5401, 0.6977, 1.09), (-0.5048, 0.5996, 1.122), (0.872, 0.5327, -0.125), (0.9164, 0.4557, -0.07676), (0.9251, 0.4949, -0.1797), (0.828, -0.1192, -0.622), (0.8137, -0.2077, -0.6332), (0.7805, -0.162, -0.6979), (0.7726, -0.03176, -0.6866), (0.7721, -0.3962, 0.8936), (0.7888, -0.306, 0.8993), (0.7207, -0.3339, 0.9299), (0.4156, -1.123, -0.01216), (0.343, -1.124, -0.01033), (0.07434, -0.535, -0.8233), (0.02545, -0.5588, -0.7493), (-0.05414, -0.5325, -0.7405), (-0.03011, -0.4764, -0.7865), (0.06298, -0.4518, -0.8227), (-0.2046, -0.8171, 1.055), (-0.1245, -0.842, 1.046), (-0.1679, -0.7712, 1.088), (-0.2755, -0.1621, 0.9591), (-0.2557, -0.2468, 0.9605), (-0.2192, -0.2099, 0.9493), (0.3843, 0.2436, -0.8774), (0.3929, 0.4365, -0.8565), (0.4447, 0.2715, -0.8626), (-0.199, -0.8259, 0.197), (-0.1871, -0.8064, 0.1018), (-0.1337, -0.8158, 0.163), (1.132, -0.5429, 0.2569), (1.127, -0.6225, 0.2225), (1.127, -0.5112, 0.1603), (-0.0872, 1.109, 0.04147), (-0.04861, 1.045, 0.04739), (0.001205, 1.007, 0.03706), (0.04932, 1.115, -0.08252), (-0.03052, 1.142, -0.105), (-1.066, 0.07142, -0.2152), (-1.062, 0.1677, -0.243), (-1.054, 0.09361, -0.2816), (0.3966, -0.3996, -1.094), (0.3764, -0.32, -1.086), (0.4479, -0.3402, -1.127), (0.4509, -0.4414, -1.105), (0.455, -0.3469, -1.113), (0.5093, -0.4168, -1.097), (0.4696, -0.3099, -1.127), (0.5368, -0.2868, -1.058), (0.4195, -0.2267, -1.093), (0.4811, -0.2151, -1.085), (0.461, -0.3093, -1.108), (-0.8354, 0.02016, -0.4334), (-0.7903, -0.07, -0.4743), (-0.7419, -0.3307, -0.4532), (-0.7914, -0.2333, -0.398), (-0.8721, -0.09423, -0.3854), (-0.8114, -0.1909, -0.3997), (0.05662, 0.6026, 0.5577), (0.01796, 0.5917, 0.632), (0.1194, 0.5975, 0.6291), (0.08268, 0.664, 0.3765), (0.1675, 0.7118, 0.287), (0.07758, 0.7325, 0.2726), (-0.1907, 0.5827, 0.7283), (-0.19, 0.642, 0.6522), (-0.07953, 0.7935, 0.2071), (-0.1358, 0.7696, 0.275), (0.02061, 0.5589, 0.5105), (-0.03631, 0.5556, 0.5024), (-0.01679, 0.5609, 0.5842), (0.03299, 0.588, 0.4244), (0.01365, 0.6393, 0.3376), (-0.02495, 0.5823, 0.4234)], [], [(3, 4, 5), (6, 7, 8), (11, 12, 13), (14, 15, 16, 17), (18, 19, 20), (21, 22, 23), (24, 25, 26), (27, 28, 29, 30), (31, 32, 33, 34, 35), (36, 37, 38, 39), (42, 43, 44), (45, 46, 47, 48, 49), (50, 51, 52), (53, 54, 55, 56), (57, 58, 59), (62, 63, 64, 65, 66), (67, 68, 69), (70, 71, 72), (73, 74, 75), (76, 77, 78), (79, 80, 81), (82, 83, 84, 85, 86), (87, 88, 89), (90, 91, 92), (93, 94, 95), (98, 99, 100), (107, 108, 109), (110, 111, 112), (117, 118, 119), (120, 121, 122), (30, 3, 5, 27), (35, 7, 6, 31), (39, 11, 13, 36), (44, 9, 10, 42), (49, 24, 26, 45), (52, 22, 21, 50), (56, 23, 22, 53), (59, 18, 20, 57), (61, 15, 14, 60), (62, 16, 15, 63), (69, 8, 7, 67), (9, 30, 29, 10), (4, 34, 33, 5), (8, 38, 37, 6), (12, 40, 41, 13), (23, 44, 43, 21), (11, 49, 48, 12), (25, 51, 50, 26), (17, 55, 54, 14), (24, 59, 58, 25), (19, 61, 60, 20), (3, 65, 64, 4), (18, 69, 68, 19), (38, 71, 70, 39), (73, 66, 65, 74), (55, 75, 74, 56), (76, 35, 34, 77), (77, 64, 63, 78), (67, 76, 78, 68), (51, 79, 81, 52), (80, 54, 53, 81), (57, 80, 79, 58), (40, 82, 86, 41), (85, 43, 42, 86), (47, 83, 82, 48), (31, 87, 89, 32), (88, 29, 28, 89), (36, 88, 87, 37), (92, 94, 93, 90), (94, 96, 97, 95), (100, 92, 91, 98), (96, 100, 99, 97), (66, 91, 90, 62), (95, 17, 16, 93), (75, 99, 98, 73), (105, 101, 102, 106), (32, 104, 103, 33), (27, 102, 101, 28), (109, 111, 110, 107), (45, 109, 108, 46), (111, 85, 84, 112), (117, 120, 122, 118), (113, 119, 118, 114), (121, 115, 116, 122), (46, 113, 114, 47), (115, 84, 83, 116), (107, 117, 119, 108), (120, 110, 112, 121), (27, 5, 0, 102), (30, 74, 65, 3), (5, 33, 103, 0), (64, 77, 34, 4), (31, 6, 37, 87), (76, 67, 7, 35), (71, 38, 8, 69), (29, 88, 41, 10), (10, 41, 86, 42), (9, 44, 74, 30), (49, 11, 39, 70), (88, 36, 13, 41), (40, 12, 48, 82), (54, 80, 60, 14), (55, 17, 95, 97), (15, 61, 78, 63), (16, 62, 90, 93), (59, 72, 71, 69, 18), (80, 57, 20, 60), (61, 19, 68, 78), (43, 85, 50, 21), (22, 52, 81, 53), (44, 23, 56, 74), (45, 26, 1, 109), (24, 49, 70, 72, 59), (26, 50, 2, 1), (51, 25, 58, 79), (89, 28, 101, 105), (32, 89, 105, 106, 104), (46, 108, 119, 113), (83, 47, 114, 116), (50, 85, 111, 2), (75, 55, 97, 99), (66, 73, 98, 91), (112, 84, 115, 121), (100, 96, 94, 92), (0, 103, 104, 106, 102), (111, 109, 1, 2), (107, 110, 120, 117), (116, 114, 118, 122)])
_uv = me_cube_004.uv_layers.new(name='UVMap')
_uv.uv.foreach_set('vector', [0.0604, 0.761, 0.06287, 0.775, 0.04977, 0.7631, 0.9984, 0.09473, 1.0, 0.1071, 0.9913, 0.09912, 0.348, 0.4104, 0.3502, 0.4182, 0.3426, 0.4197, 0.3162, 0.8261, 0.3087, 0.83, 0.3078, 0.8174, 0.3178, 0.812, 0.987, 0.3496, 0.9963, 0.3494, 0.991, 0.3574, 0.3426, 0.3719, 0.3566, 0.3639, 0.3465, 0.3768, 0.7453, 0.3131, 0.7444, 0.3223, 0.7361, 0.3113, 0.3047, 0.1549, 0.295, 0.1552, 0.3003, 0.1267, 0.3067, 0.121, 0.8639, 0.6266, 0.8877, 0.6454, 0.8746, 0.6536, 0.8567, 0.6349, 0.855, 0.6184, 0.05487, 0.2939, 0.05514, 0.3111, 0.04421, 0.3091, 0.0461, 0.2942, 0.4788, 0.7645, 0.4945, 0.7721, 0.49, 0.7788, 0.4222, 0.4105, 0.4514, 0.4594, 0.417, 0.4295, 0.3982, 0.4094, 0.4083, 0.4008, 0.6469, 0.6586, 0.6583, 0.648, 0.6571, 0.6686, 0.549, 0.3005, 0.566, 0.2999, 0.5602, 0.3148, 0.5356, 0.3179, 0.8378, 0.3574, 0.8213, 0.3545, 0.8284, 0.3438, 0.2059, 0.7558, 0.194, 0.7609, 0.1785, 0.7575, 0.184, 0.7467, 0.2022, 0.7403, 0.9609, 0.2086, 0.9605, 0.2245, 0.9489, 0.2117, 0.8624, 0.1553, 0.8751, 0.1642, 0.8673, 0.1685, 0.2505, 0.6031, 0.2475, 0.5665, 0.2603, 0.5965, 0.814, 0.5664, 0.8128, 0.5849, 0.8024, 0.5735, 0.5932, 0.1126, 0.6092, 0.1161, 0.5908, 0.1314, 0.4533, 0.6276, 0.4625, 0.625, 0.4728, 0.6267, 0.4766, 0.6536, 0.4605, 0.657, 0.2422, 0.2538, 0.2476, 0.2361, 0.255, 0.2494, 0.2747, 0.725, 0.2692, 0.7104, 0.2845, 0.7129, 0.286, 0.7318, 0.2853, 0.714, 0.2958, 0.7259, 0.2757, 0.692, 0.2864, 0.6885, 0.2855, 0.7067, 0.5038, 0.5173, 0.4981, 0.5023, 0.5168, 0.5053, 0.5039, 0.5535, 0.5168, 0.5736, 0.4992, 0.5751, 0.4977, 0.5237, 0.487, 0.5238, 0.4918, 0.5093, 0.4977, 0.5409, 0.4911, 0.5584, 0.4871, 0.5396, 0.002928, 0.5326, 0.0604, 0.761, 0.04977, 0.7631, -9.269e-09, 0.5666, 0.855, 0.6184, 0.9196, 0.4008, 0.9317, 0.4048, 0.8639, 0.6266, 0.0461, 0.2942, 0.001876, 0.09955, 0.01024, 0.09361, 0.05487, 0.2939, 0.1904, 0.4397, 0.09248, 0.5219, 0.08293, 0.5153, 0.175, 0.4381, 0.74, 0.06367, 0.7453, 0.3131, 0.7361, 0.3113, 0.7311, 0.07678, 0.4181, 0.2394, 0.3566, 0.3639, 0.3426, 0.3719, 0.4096, 0.2334, 0.5356, 0.3179, 0.3465, 0.3768, 0.3566, 0.3639, 0.549, 0.3005, 0.8284, 0.3438, 0.987, 0.3496, 0.991, 0.3574, 0.8378, 0.3574, 0.7023, 0.6022, 0.6658, 0.7679, 0.6583, 0.7679, 0.6889, 0.6031, 0.777, 0.7669, 0.6711, 0.781, 0.6658, 0.7679, 0.7849, 0.7521, 0.9489, 0.2117, 0.9913, 0.09912, 1.0, 0.1071, 0.9609, 0.2086, 0.3344, 0.4381, 0.3378, 0.5322, 0.3306, 0.5368, 0.3306, 0.4469, 0.9174, 0.7451, 0.8567, 0.6349, 0.8746, 0.6536, 0.9317, 0.7447, -1.274e-08, 0.3897, 0.04421, 0.3091, 0.05514, 0.3111, 0.007072, 0.3943, 0.3502, 0.4182, 0.4097, 0.5843, 0.3983, 0.5947, 0.3426, 0.4197, 0.615, 0.8023, 0.49, 0.7788, 0.4945, 0.7721, 0.6158, 0.7975, 0.726, -1.079e-08, 0.74, 0.06367, 0.728, 0.05154, 0.7172, 0.000994, 0.6583, 0.4342, 0.6583, 0.648, 0.6469, 0.6586, 0.6493, 0.4331, 0.705, 0.3344, 0.5602, 0.3148, 0.566, 0.2999, 0.7172, 0.3215, 0.7453, 0.3131, 0.8284, 0.3438, 0.8213, 0.3545, 0.7444, 0.3223, 0.6801, 0.4256, 0.7023, 0.6022, 0.6889, 0.6031, 0.6714, 0.4282, 0.0604, 0.761, 0.184, 0.7467, 0.1785, 0.7575, 0.06287, 0.775, 0.987, 0.3496, 0.9489, 0.2117, 0.9605, 0.2245, 0.9963, 0.3494, 0.9344, 0.04568, 0.8751, 0.1642, 0.8624, 0.1553, 0.9215, 0.03962, 0.2505, 0.6031, 0.2022, 0.7403, 0.184, 0.7467, 0.2475, 0.5665, 0.5602, 0.3148, 0.4887, 0.376, 0.4583, 0.3834, 0.5356, 0.3179, 0.3306, 0.4381, 0.3306, 0.5268, 0.3192, 0.5385, 0.3178, 0.4497, 0.8128, 0.5849, 0.8007, 0.7505, 0.7849, 0.7521, 0.8024, 0.5735, 0.8135, 0.4055, 0.814, 0.5664, 0.8024, 0.5735, 0.7977, 0.4071, 0.4218, 0.2198, 0.5932, 0.1126, 0.5908, 0.1314, 0.4181, 0.2394, 0.6092, 0.1161, 0.566, 0.2999, 0.549, 0.3005, 0.5908, 0.1314, 0.5462, 0.02005, 0.6092, 0.1161, 0.5932, 0.1126, 0.5291, 0.02162, 0.4097, 0.5843, 0.4533, 0.6276, 0.4605, 0.657, 0.3983, 0.5947, 0.4766, 0.6536, 0.4945, 0.7721, 0.4788, 0.7645, 0.4605, 0.657, 0.417, 0.4295, 0.4625, 0.625, 0.4533, 0.6276, 0.3982, 0.4094, 0.2386, 0.4381, 0.2422, 0.2538, 0.255, 0.2494, 0.252, 0.4018, 0.2476, 0.2361, 0.3003, 0.1267, 0.295, 0.1552, 0.255, 0.2494, 0.05487, 0.2939, 0.2476, 0.2361, 0.2422, 0.2538, 0.05514, 0.3111, 0.2845, 0.7129, 0.2853, 0.714, 0.286, 0.7318, 0.2747, 0.725, 0.6125, 0.3975, 0.606, 0.4008, 0.5986, 0.3861, 0.6244, 0.3896, 0.2855, 0.7067, 0.2845, 0.7129, 0.2692, 0.7104, 0.2757, 0.692, 0.2879, 0.7068, 0.2855, 0.7067, 0.2864, 0.6885, 0.2966, 0.7007, 0.2022, 0.7403, 0.2692, 0.7104, 0.2747, 0.725, 0.2059, 0.7558, 0.2958, 0.7259, 0.3178, 0.812, 0.3078, 0.8174, 0.286, 0.7318, 0.2603, 0.5965, 0.2864, 0.6885, 0.2757, 0.692, 0.2505, 0.6031, 0.9635, 0.5242, 0.9758, 0.5047, 0.983, 0.5235, 0.9722, 0.5442, 0.252, 0.4018, 0.2796, 0.2962, 0.2905, 0.3117, 0.2628, 0.4177, 0.3047, 0.1549, 0.2942, 0.2667, 0.2861, 0.2523, 0.295, 0.1552, 0.5168, 0.5053, 0.5168, 0.5736, 0.5039, 0.5535, 0.5038, 0.5173, 0.4222, 0.4105, 0.5168, 0.5053, 0.4981, 0.5023, 0.4514, 0.4594, 0.5168, 0.5736, 0.4766, 0.6536, 0.4728, 0.6267, 0.4992, 0.5751, 0.4977, 0.5237, 0.4977, 0.5409, 0.4871, 0.5396, 0.487, 0.5238, 0.4611, 0.4797, 0.4918, 0.5093, 0.487, 0.5238, 0.4582, 0.4959, 0.4911, 0.5584, 0.467, 0.5859, 0.4583, 0.5713, 0.4871, 0.5396, 0.4514, 0.4594, 0.4611, 0.4797, 0.4582, 0.4959, 0.417, 0.4295, 0.467, 0.5859, 0.4728, 0.6267, 0.4625, 0.625, 0.4583, 0.5713, 0.3298, 0.5534, 0.3178, 0.5585, 0.3209, 0.5444, 0.3307, 0.5385, 0.4977, 0.5409, 0.5039, 0.5535, 0.4992, 0.5751, 0.4911, 0.5584, 0.3047, 0.1549, 0.3426, 0.3417, 0.3013, 0.3014, 0.2942, 0.2667, 0.002928, 0.5326, 0.2475, 0.5665, 0.184, 0.7467, 0.0604, 0.761, 0.3426, 0.3417, 0.2628, 0.4177, 0.2905, 0.3117, 0.3013, 0.3014, 0.8007, 0.7505, 0.8128, 0.5849, 0.8567, 0.6349, 0.9174, 0.7451, 0.2386, 0.4381, 0.007072, 0.3943, 0.05514, 0.3111, 0.2422, 0.2538, 0.814, 0.5664, 0.8135, 0.4055, 0.9196, 0.4008, 0.855, 0.6184, 0.8751, 0.1642, 0.9344, 0.04568, 0.9913, 0.09912, 0.9489, 0.2117, 0.3003, 0.1267, 0.2476, 0.2361, 0.1761, 0.03095, 0.2985, 0.09005, 0.2985, 0.09005, 0.1761, 0.03095, 0.2343, 0.005475, 0.3426, -1.48e-08, 0.09248, 0.5219, 0.1904, 0.4397, 0.2475, 0.5665, 0.002928, 0.5326, 0.74, 0.06367, 0.726, -1.079e-08, 0.9215, 0.03962, 0.8624, 0.1553, 0.2476, 0.2361, 0.05487, 0.2939, 0.01024, 0.09361, 0.1761, 0.03095, 0.4097, 0.5843, 0.3502, 0.4182, 0.3982, 0.4094, 0.4533, 0.6276, 0.566, 0.2999, 0.6092, 0.1161, 0.7172, 0.1723, 0.7172, 0.3215, 0.5602, 0.3148, 0.705, 0.3344, 0.6244, 0.3896, 0.5986, 0.3861, 0.6658, 0.7679, 0.7023, 0.6022, 0.8024, 0.5735, 0.7849, 0.7521, 0.3078, 0.8174, 0.2059, 0.7558, 0.2747, 0.725, 0.286, 0.7318, 0.8284, 0.3438, 0.8673, 0.1685, 0.8751, 0.1642, 0.9489, 0.2117, 0.987, 0.3496, 0.6092, 0.1161, 0.5462, 0.02005, 0.6993, 7.365e-09, 0.7172, 0.1723, 0.7023, 0.6022, 0.6801, 0.4256, 0.7977, 0.4071, 0.8024, 0.5735, 0.4945, 0.7721, 0.4766, 0.6536, 0.6469, 0.6586, 0.6158, 0.7975, 0.3566, 0.3639, 0.4181, 0.2394, 0.5908, 0.1314, 0.549, 0.3005, 0.1904, 0.4397, 0.3162, 0.4495, 0.3178, 0.646, 0.2475, 0.5665, 0.4222, 0.4105, 0.6493, 0.4331, 0.5694, 0.5103, 0.5168, 0.5053, 0.7453, 0.3131, 0.74, 0.06367, 0.8624, 0.1553, 0.8673, 0.1685, 0.8284, 0.3438, 0.6493, 0.4331, 0.6469, 0.6586, 0.5687, 0.5724, 0.5694, 0.5103, 0.4218, 0.2198, 0.4457, 0.02061, 0.5291, 0.02162, 0.5932, 0.1126, 0.9317, 0.4824, 0.983, 0.4008, 0.9758, 0.5047, 0.9635, 0.5242, 0.9828, 0.6739, 0.9317, 0.4824, 0.9635, 0.5242, 0.9722, 0.5442, 0.9744, 0.5526, 0.4514, 0.4594, 0.4981, 0.5023, 0.4918, 0.5093, 0.4611, 0.4797, 0.6583, 0.9508, 0.6583, 0.781, 0.6851, 0.8243, 0.6904, 0.895, 0.6469, 0.6586, 0.4766, 0.6536, 0.5168, 0.5736, 0.5687, 0.5724, 0.4887, 0.376, 0.5602, 0.3148, 0.5986, 0.3861, 0.5868, 0.3963, 0.2022, 0.7403, 0.2505, 0.6031, 0.2757, 0.692, 0.2692, 0.7104, 0.4992, 0.5751, 0.4728, 0.6267, 0.467, 0.5859, 0.4911, 0.5584, 0.2855, 0.7067, 0.2879, 0.7068, 0.2853, 0.714, 0.2845, 0.7129, 0.3013, 0.3014, 0.2905, 0.3117, 0.2796, 0.2962, 0.2797, 0.2895, 0.2942, 0.2667, 0.5168, 0.5736, 0.5168, 0.5053, 0.5694, 0.5103, 0.5687, 0.5724, 0.3298, 0.5534, 0.3307, 0.59, 0.3182, 0.5759, 0.3178, 0.5585, 0.4583, 0.5713, 0.4582, 0.4959, 0.487, 0.5238, 0.4871, 0.5396])
me_cube_004.materials.append(mat_material_003)
me_cube_004.update()
me_cube_005 = bpy.data.meshes.new('Cube.005')
me_cube_005.from_pydata([(-0.6575, -0.7066, -0.8264), (-0.6199, -0.8648, -0.7479), (-0.7353, -0.7344, -0.7654), (-0.7179, -0.8163, 0.4718), (-0.6026, -0.9233, 0.4846), (-0.6297, -0.7889, 0.6054), (-0.869, 0.5729, -0.6082), (-0.7663, 0.6938, -0.6727), (-0.7339, 0.5983, -0.7389), (-0.677, 0.5405, 0.8614), (-0.6643, 0.6442, 0.724), (-0.8272, 0.5652, 0.7767), (0.4486, -0.7056, -0.6488), (0.2719, -0.8313, -0.6244), (0.2733, -0.695, -0.7253), (0.6893, -0.5408, 0.7814), (0.7569, -0.6693, 0.6882), (0.8345, -0.531, 0.6999), (0.7915, 0.5986, -0.6872), (0.9342, 0.4686, -0.6713), (0.8131, 0.4528, -0.8057), (0.6217, 0.7975, 0.7731), (0.7318, 0.8353, 0.6877), (0.6386, 0.9011, 0.6714), (-0.8774, 0.2688, -0.487), (-0.7281, 0.229, -0.6198), (-0.6707, -1.07, -0.135), (-0.5543, -1.093, -0.1847), (-0.546, -1.119, -0.009276), (-0.8953, 0.4693, 0.8172), (-0.9427, 0.2998, 0.8182), (-0.8109, 0.2626, 0.9365), (-0.7703, 0.4432, 0.9327), (-1.069, 0.58, -0.143), (-1.064, 0.5786, 0.04866), (-0.9246, 0.7137, 0.05131), (-0.9377, 0.7144, -0.1425), (-0.149, 0.846, -0.8189), (0.05067, 0.837, -0.82), (0.02697, 0.6898, -0.921), (-0.1712, 0.7084, -0.9161), (0.09962, 0.7767, 0.6168), (0.05701, 0.6155, 0.7508), (0.7306, 0.9259, -0.07449), (0.7154, 0.975, 0.137), (0.8489, 0.8239, 0.1012), (0.8815, 0.7528, -0.1135), (1.06, 0.233, -0.7222), (1.039, 0.05865, -0.7399), (0.9401, 0.1606, -0.8461), (0.784, -0.2281, 0.728), (0.6319, -0.08462, 0.8471), (0.6455, -0.3008, 0.8477), (1.143, -0.7554, 0.03042), (1.169, -0.7288, 0.1795), (1.014, -0.8251, 0.2325), (0.9233, -0.8637, 0.02166), (-0.1502, -0.949, -0.6083), (-0.09526, -0.8231, -0.7342), (-0.1095, -0.912, 0.5915), (-0.04713, -0.7809, 0.7418), (0.008969, 0.1572, 1.078), (-0.005055, -0.02197, 1.093), (-0.09279, 0.02919, -0.9515), (0.09761, 0.01668, -0.984), (-0.01095, -0.09459, -0.9695), (-0.3875, -1.093, -0.09682), (-0.3644, -1.076, 0.1162), (1.366, -0.2304, -0.1999), (1.348, -0.03476, -0.229), (1.392, -0.1855, -0.06416), (0.3682, 1.189, 0.01964), (0.1742, 1.195, 0.006961), (0.2922, 1.216, 0.1957), (-1.14, 0.4309, 0.07376), (-1.17, 0.2377, -0.07531)], [], [(0, 1, 2), (3, 4, 5), (6, 7, 8), (9, 10, 11), (12, 13, 14), (15, 16, 17), (18, 19, 20), (21, 22, 23), (26, 27, 28), (29, 30, 31, 32), (33, 34, 35, 36), (37, 38, 39, 40), (43, 44, 45, 46), (47, 48, 49), (50, 51, 52), (53, 54, 55, 56), (63, 64, 65), (68, 69, 70), (71, 72, 73), (25, 0, 2, 24), (28, 4, 3, 26), (32, 9, 11, 29), (36, 7, 6, 33), (40, 8, 7, 37), (42, 21, 23, 41), (46, 19, 18, 43), (49, 20, 19, 47), (52, 15, 17, 50), (56, 13, 12, 53), (58, 14, 13, 57), (60, 5, 4, 59), (8, 25, 24, 6), (1, 27, 26, 2), (5, 31, 30, 3), (10, 35, 34, 11), (20, 39, 38, 18), (9, 42, 41, 10), (22, 45, 44, 23), (14, 49, 48, 12), (21, 51, 50, 22), (16, 55, 54, 17), (0, 58, 57, 1), (15, 60, 59, 16), (62, 52, 51, 61), (31, 62, 61, 32), (39, 64, 63, 40), (67, 28, 27, 66), (55, 67, 66, 56), (70, 54, 53, 68), (45, 70, 69, 46), (68, 48, 47, 69), (73, 44, 43, 71), (35, 73, 72, 36), (71, 38, 37, 72), (74, 34, 33, 75), (29, 74, 75, 30), (2, 26, 75, 24), (57, 66, 27, 1), (25, 63, 65, 58, 0), (26, 3, 30, 75), (67, 59, 4, 28), (62, 31, 5, 60), (24, 75, 33, 6), (7, 36, 72, 37), (8, 40, 63, 25), (42, 9, 32, 61), (74, 29, 11, 34), (35, 10, 41, 73), (48, 68, 53, 12), (13, 56, 66, 57), (65, 64, 49, 14, 58), (52, 62, 60, 15), (70, 50, 17, 54), (55, 16, 59, 67), (38, 71, 43, 18), (19, 46, 69, 47), (39, 20, 49, 64), (21, 42, 61, 51), (73, 41, 23, 44), (45, 22, 50, 70)])
_uv = me_cube_005.uv_layers.new(name='UVMap')
_uv.uv.foreach_set('vector', [0.01833, 0.2637, 0.002806, 0.2924, -1.648e-08, 0.2589, 0.7688, 0.2572, 0.757, 0.2835, 0.7389, 0.2527, 0.1117, 0.02955, 0.1441, 0.02195, 0.1424, 0.04194, 0.6183, 0.5385, 0.5899, 0.551, 0.5973, 0.5148, 0.1795, 0.381, 0.1373, 0.3819, 0.1578, 0.3614, 0.6477, 0.265, 0.6702, 0.281, 0.6482, 0.2974, 0.9008, 0.5575, 0.9273, 0.5309, 0.9367, 0.5622, 0.3953, 0.2832, 0.3888, 0.3101, 0.372, 0.2959, 0.1804, 0.4605, 0.1893, 0.4812, 0.1547, 0.4811, 0.7384, 3.262e-08, 0.7386, 0.02737, 0.7075, 0.03801, 0.7084, 0.008325, 0.4129, 0.4883, 0.4501, 0.4858, 0.4515, 0.5211, 0.4138, 0.5221, 0.2638, 0.06625, 0.2937, 0.08939, 0.2797, 0.1122, 0.2508, 0.08761, 0.7787, 0.4963, 0.7458, 0.4697, 0.7806, 0.4502, 0.8182, 0.4739, 0.9751, 0.5082, 1.0, 0.4998, 0.9912, 0.5334, 0.5909, 0.293, 0.5634, 0.2601, 0.6042, 0.2577, 0.1426, 0.8187, 0.1135, 0.8249, 0.1029, 0.7902, 0.1442, 0.7715, 0.1916, 0.2071, 0.2215, 0.2302, 0.1919, 0.2364, 1.0, 0.3639, 0.9749, 0.3849, 0.9796, 0.3443, 0.4708, 0.7903, 0.4629, 0.756, 0.5021, 0.7756, 0.09699, 0.1009, 0.01833, 0.2637, -1.648e-08, 0.2589, 0.07098, 0.07636, 0.8407, 0.3423, 0.757, 0.2835, 0.7688, 0.2572, 0.8729, 0.3303, 0.6316, 0.5132, 0.6183, 0.5385, 0.5973, 0.5148, 0.6053, 0.4946, 0.4138, 0.5221, 0.3167, 0.5606, 0.3289, 0.5319, 0.4129, 0.4883, 0.2508, 0.08761, 0.1424, 0.04194, 0.1441, 0.02195, 0.2638, 0.06625, 0.6156, 0.6783, 0.6316, 0.7933, 0.6102, 0.806, 0.5875, 0.7005, 0.8182, 0.4739, 0.9273, 0.5309, 0.9008, 0.5575, 0.7787, 0.4963, 0.9912, 0.5334, 0.9367, 0.5622, 0.9273, 0.5309, 0.9751, 0.5082, 0.6042, 0.2577, 0.6477, 0.265, 0.6482, 0.2974, 0.5909, 0.293, 0.1442, 0.7715, 0.2741, 0.6518, 0.2793, 0.692, 0.1426, 0.8187, 0.2974, 0.5833, 0.2953, 0.6597, 0.2741, 0.6518, 0.2718, 0.5659, 0.6751, 0.2843, 0.7389, 0.2527, 0.757, 0.2835, 0.7047, 0.3098, 0.1424, 0.04194, 0.09699, 0.1009, 0.07098, 0.07636, 0.1117, 0.02955, 0.9854, 0.3214, 0.8739, 0.3443, 0.8729, 0.3303, 0.9985, 0.291, 0.7389, 0.2527, 0.7075, 0.03801, 0.7386, 0.02737, 0.7688, 0.2572, 0.5899, 0.551, 0.4515, 0.5211, 0.4501, 0.4858, 0.5973, 0.5148, 0.9367, 0.5622, 0.8611, 0.6765, 0.8303, 0.6701, 0.9008, 0.5575, 0.3942, 0.03583, 0.4051, 0.1784, 0.3708, 0.1993, 0.3692, 0.05024, 0.7016, 0.3747, 0.7806, 0.4502, 0.7458, 0.4697, 0.6876, 0.3916, 0.1578, 0.3614, 0.3595, 0.2963, 0.358, 0.3221, 0.1795, 0.381, 0.3953, 0.2832, 0.5634, 0.2601, 0.5909, 0.293, 0.3888, 0.3101, 0.01659, 0.7497, 0.1029, 0.7902, 0.1135, 0.8249, 0.01535, 0.7719, 0.01833, 0.2637, 0.08753, 0.3423, 0.05861, 0.3551, 0.002806, 0.2924, 5.876e-09, 0.7439, 0.008801, 0.5922, 0.03715, 0.5735, 0.01659, 0.7497, 0.5369, 0.1285, 0.6042, 0.2577, 0.5634, 0.2601, 0.5034, 0.1361, 0.4439, 6.944e-09, 0.5369, 0.1285, 0.5034, 0.1361, 0.4118, 0.01167, 0.2797, 0.1122, 0.2215, 0.2302, 0.1916, 0.2071, 0.2508, 0.08761, 0.1297, 0.5173, 0.1547, 0.4811, 0.1893, 0.4812, 0.1713, 0.5125, 0.1029, 0.7902, 0.1297, 0.5173, 0.1713, 0.5125, 0.1442, 0.7715, 0.1658, 0.897, 0.1135, 0.8249, 0.1426, 0.8187, 0.192, 0.8899, 0.7806, 0.4502, 0.9796, 0.3443, 0.9749, 0.3849, 0.8182, 0.4739, 1.0, 0.3639, 1.0, 0.4998, 0.9751, 0.5082, 0.9749, 0.3849, 0.6751, 0.5217, 0.7458, 0.4697, 0.7787, 0.4963, 0.705, 0.5385, 0.4515, 0.5211, 0.5021, 0.7756, 0.4629, 0.756, 0.4138, 0.5221, 0.4708, 0.7903, 0.3077, 0.7211, 0.3022, 0.6858, 0.4629, 0.756, 0.8906, 0.02059, 0.8926, 1.809e-08, 0.9281, 0.00711, 0.9168, 0.05942, 0.7384, 3.262e-08, 0.8906, 0.02059, 0.9168, 0.05942, 0.7386, 0.02737, 0.9985, 0.291, 0.8729, 0.3303, 0.9168, 0.05942, 0.9733, 0.08967, 0.2718, 0.5659, 0.1713, 0.5125, 0.1893, 0.4812, 0.3022, 0.4824, 0.09699, 0.1009, 0.1916, 0.2071, 0.1919, 0.2364, 0.08753, 0.3423, 0.01833, 0.2637, 0.8729, 0.3303, 0.7688, 0.2572, 0.7386, 0.02737, 0.9168, 0.05942, 0.1297, 0.5173, 0.03715, 0.5735, 0.06033, 0.4803, 0.1547, 0.4811, 0.5369, 0.1285, 0.4439, 6.944e-09, 0.6322, 0.03296, 0.6607, 0.129, 0.07098, 0.07636, -1.534e-08, 0.04381, 0.05609, -3.345e-08, 0.1117, 0.02955, 0.3167, 0.5606, 0.4138, 0.5221, 0.4629, 0.756, 0.3022, 0.6858, 0.1424, 0.04194, 0.2508, 0.08761, 0.1916, 0.2071, 0.09699, 0.1009, 0.4051, 0.1784, 0.3942, 0.03583, 0.4118, 0.01167, 0.5034, 0.1361, 0.456, 0.4605, 0.6053, 0.4946, 0.5973, 0.5148, 0.4501, 0.4858, 0.4515, 0.5211, 0.5899, 0.551, 0.5875, 0.7005, 0.5021, 0.7756, 0.3022, 0.8452, 0.192, 0.8899, 0.1426, 0.8187, 0.2793, 0.692, 0.2741, 0.6518, 0.1442, 0.7715, 0.1713, 0.5125, 0.2718, 0.5659, 0.1919, 0.2364, 0.2215, 0.2302, 0.3595, 0.2963, 0.1578, 0.3614, 0.08753, 0.3423, 0.6042, 0.2577, 0.5369, 0.1285, 0.6607, 0.129, 0.6477, 0.265, 0.5719, 0.4605, 0.5909, 0.293, 0.6482, 0.2974, 0.6751, 0.3907, 0.1029, 0.7902, 0.01659, 0.7497, 0.03715, 0.5735, 0.1297, 0.5173, 0.8303, 0.6701, 0.705, 0.5385, 0.7787, 0.4963, 0.9008, 0.5575, 0.9273, 0.5309, 0.8182, 0.4739, 0.9749, 0.3849, 0.9751, 0.5082, 0.2797, 0.1122, 0.3692, 0.2344, 0.3595, 0.2963, 0.2215, 0.2302, 0.3953, 0.2832, 0.4051, 0.1784, 0.5034, 0.1361, 0.5634, 0.2601, 0.5021, 0.7756, 0.5875, 0.7005, 0.6102, 0.806, 0.5077, 0.8346, 0.3692, 0.3729, 0.3888, 0.3101, 0.5909, 0.293, 0.5719, 0.4605])
me_cube_005.materials.append(mat_material_002)
me_cube_005.update()
me_cube_006 = bpy.data.meshes.new('Cube.006')
me_cube_006.from_pydata([(0.6031, 0.7698, -0.6313), (0.2428, 0.8741, 0.457), (0.6875, 0.912, 0.4275), (0.236, 1.166, 0.06219), (-0.8094, -0.2084, -0.6484), (-0.7484, -0.6254, -0.5872), (-0.5407, -0.705, -0.859), (-0.577, -0.8412, -0.7417), (-0.6771, -0.7211, -0.7237), (-1.025, -0.5159, 0.634), (-0.9084, -0.6323, 0.6783), (-0.9066, 0.5051, -0.7216), (-0.859, 0.6434, -0.7357), (-0.8326, 0.5071, -0.8468), (-0.9331, 0.8222, 0.8113), (-0.967, 0.7432, 0.7726), (0.7473, -0.8687, -0.8413), (0.6082, -0.9545, -0.8348), (0.6115, -0.8542, -0.9427), (0.7324, -0.9178, 0.8182), (0.7313, -1.002, 0.6845), (0.858, -0.9326, 0.7232), (0.8648, 0.7882, 0.6712), (0.9761, 0.7996, 0.5527), (0.8487, 0.896, 0.5435), (-0.7696, -0.0886, -0.8167), (-0.8438, 0.09422, -0.8252), (-0.6529, 0.007314, -0.983), (-1.234, -0.8166, 0.02143), (-1.19, -0.7082, -0.1281), (-1.088, -0.8374, -0.2276), (-1.064, -0.9799, -0.1544), (-1.131, -0.9533, 0.0229), (-0.8549, 0.1757, 1.203), (-0.7324, 0.0879, 1.28), (-0.7242, 0.2414, 1.278), (-0.9305, 0.8836, 0.07021), (-0.8113, 1.011, 0.1729), (-0.8082, 0.9848, -0.02588), (-0.1874, 1.03, -0.8813), (-0.01953, 1.0, -0.9443), (-0.1754, 0.8914, -1.01), (-0.01316, 0.7274, 0.75), (0.07676, 0.8303, 0.594), (-0.03489, 0.8606, 0.6046), (-0.1325, 0.8036, 0.699), (0.8779, 0.983, 0.1525), (1.05, 0.9254, 0.05531), (0.9474, 0.9943, -0.1143), (0.7641, 1.059, 0.01492), (1.015, -0.1776, -0.8817), (0.8668, -0.1727, -1.009), (0.9488, -0.009053, -0.9353), (1.076, -0.2024, 1.008), (1.097, -0.004171, 0.9738), (0.9618, -0.03437, 1.126), (0.9453, -0.2209, 1.138), (1.03, -0.8992, -0.09742), (1.039, -0.9036, 0.0965), (0.8944, -1.027, 0.101), (0.8793, -1.02, -0.1004), (0.008783, -0.9498, -0.8857), (-0.07052, -0.7973, -0.992), (0.1229, -0.8226, -1.008), (-0.1455, -0.868, 0.6716), (-0.1208, -0.7486, 0.8276), (-0.2532, -0.791, 0.7474), (0.1986, -0.04172, 1.426), (0.1848, -0.1856, 1.426), (0.1877, -0.005201, -1.315), (0.01263, 0.1002, -1.349), (0.1736, 0.1803, -1.317), (-0.04335, -1.29, -0.1653), (-0.06095, -1.279, 0.01157), (1.503, 0.004626, -0.03339), (1.485, 0.005962, -0.2194), (1.479, 0.1857, -0.2206), (1.503, 0.1889, -0.04585), (0.0372, 1.369, -0.2612), (-0.1388, 1.356, -0.2521), (-0.04182, 1.382, -0.1043), (-1.232, -0.2333, -0.1635), (-1.313, 0.08809, -0.05702), (-1.175, -0.08571, -0.2748), (0.7003, 0.9508, 0.2529), (0.5858, 1.026, 0.1157), (-0.9871, -0.6932, -0.2992), (-1.096, -0.574, -0.1947), (-1.116, -0.3453, -0.2117), (-1.05, -0.2066, -0.3269)], [], [(6, 7, 8), (11, 12, 13), (16, 17, 18), (19, 20, 21), (22, 23, 24), (25, 26, 27), (28, 29, 30, 31, 32), (33, 34, 35), (36, 37, 38), (39, 40, 41), (42, 43, 44, 45), (46, 47, 48, 49), (50, 51, 52), (53, 54, 55, 56), (57, 58, 59, 60), (61, 62, 63), (64, 65, 66), (69, 70, 71), (74, 75, 76, 77), (78, 79, 80), (81, 82, 83), (27, 6, 8, 25), (32, 10, 9, 28), (35, 14, 15, 33), (38, 12, 11, 36), (41, 13, 12, 39), (42, 22, 24, 43), (56, 19, 21, 53), (60, 17, 16, 57), (63, 18, 17, 61), (13, 27, 26, 11), (7, 31, 30, 8), (10, 34, 33, 9), (14, 37, 36, 15), (23, 47, 46, 24), (18, 51, 50, 16), (22, 55, 54, 23), (20, 59, 58, 21), (6, 62, 61, 7), (19, 65, 64, 20), (68, 56, 55, 67), (34, 68, 67, 35), (69, 63, 62, 70), (40, 71, 70, 41), (51, 69, 71, 52), (73, 32, 31, 72), (59, 73, 72, 60), (74, 58, 57, 75), (47, 77, 76, 48), (75, 50, 52, 76), (53, 74, 77, 54), (80, 49, 48, 78), (37, 80, 79, 38), (78, 40, 39, 79), (28, 82, 81, 29), (82, 26, 25, 83), (49, 85, 84, 46), (83, 89, 88, 81), (86, 30, 29, 87), (25, 8, 5, 4), (27, 70, 62, 6), (8, 30, 86, 5), (61, 72, 31, 7), (28, 9, 33, 82), (73, 64, 66, 10, 32), (68, 34, 10, 66, 65), (26, 82, 36, 11), (12, 38, 79, 39), (13, 41, 70, 27), (42, 45, 14, 35, 67), (82, 33, 15, 36), (37, 14, 45, 44, 80), (50, 75, 57, 16), (17, 60, 72, 61), (69, 51, 18, 63), (56, 68, 65, 19), (74, 53, 21, 58), (59, 20, 64, 73), (43, 24, 2, 1), (22, 42, 67, 55), (24, 46, 84, 2), (47, 23, 54, 77), (83, 25, 4, 89), (29, 81, 88, 87), (40, 0, 52, 71), (40, 78, 48, 0), (80, 44, 43, 1, 3), (0, 48, 76, 52), (49, 80, 3, 85), (3, 1, 2, 84, 85), (5, 86, 87, 88, 89, 4)])
_uv = me_cube_006.uv_layers.new(name='UVMap')
_uv.uv.foreach_set('vector', [0.506, 0.6152, 0.4879, 0.5896, 0.5139, 0.5836, 0.7526, 0.5837, 0.7672, 0.597, 0.7423, 0.6064, 0.7343, 0.2647, 0.7446, 0.2882, 0.7213, 0.2823, 0.999, 0.161, 0.9832, 0.1809, 0.9814, 0.1576, 0.2295, 0.1172, 0.2533, 0.1042, 0.255, 0.1307, 0.6124, 0.623, 0.6452, 0.6269, 0.6183, 0.6608, 0.5369, 0.4314, 0.5513, 0.4597, 0.5259, 0.4742, 0.5021, 0.46, 0.5078, 0.4345, 0.6382, 0.2712, 0.64, 0.2423, 0.6599, 0.2564, 0.8859, 0.5142, 0.9191, 0.5244, 0.8919, 0.5443, 0.8321, 0.7156, 0.833, 0.7429, 0.8037, 0.7249, 0.1581, 0.2474, 0.1936, 0.2449, 0.1878, 0.2639, 0.1641, 0.2725, 0.3163, 0.1436, 0.3349, 0.116, 0.357, 0.1416, 0.334, 0.1704, 0.2852, 0.6274, 0.2634, 0.6527, 0.2555, 0.6207, 0.1102, 0.00893, 0.1337, 0.0197, 0.1024, 0.03424, 0.08306, 0.02411, 0.8453, 0.1924, 0.8759, 0.1792, 0.8883, 0.208, 0.8566, 0.2221, 0.4185, 0.6664, 0.4501, 0.6785, 0.4278, 0.7011, 0.4772, 0.1218, 0.51, 0.1192, 0.4906, 0.1369, 0.1539, 0.7235, 0.1194, 0.7304, 0.1298, 0.7051, 0.7859, 0.02881, 0.757, 0.04279, 0.7458, 0.02046, 0.7724, 0.006115, 0.9574, 0.6948, 0.9451, 0.6703, 0.9728, 0.6688, 0.6217, 0.4887, 0.6711, 0.488, 0.6392, 0.5168, 0.6183, 0.6608, 0.506, 0.6152, 0.5139, 0.5836, 0.6124, 0.623, 0.357, 0.2797, 0.4765, 0.2367, 0.482, 0.2654, 0.3703, 0.3056, 0.6599, 0.2564, 0.6774, 0.3722, 0.6617, 0.3714, 0.6382, 0.2712, 0.8919, 0.5443, 0.7672, 0.597, 0.7526, 0.5837, 0.8859, 0.5142, 0.8037, 0.7249, 0.7423, 0.6064, 0.7672, 0.597, 0.8321, 0.7156, 0.1581, 0.2474, 0.2295, 0.1172, 0.255, 0.1307, 0.1936, 0.2449, 1.0, 0.03077, 0.999, 0.161, 0.9814, 0.1576, 0.9747, 0.02501, 0.8566, 0.2221, 0.7446, 0.2882, 0.7343, 0.2647, 0.8453, 0.1924, 0.4278, 0.7011, 0.3732, 0.7485, 0.357, 0.73, 0.4185, 0.6664, 0.7014, 0.6567, 0.6183, 0.6608, 0.6452, 0.6269, 0.7052, 0.6343, 0.4879, 0.5896, 0.5021, 0.46, 0.5259, 0.4742, 0.5139, 0.5836, 0.4765, 0.2367, 0.64, 0.2423, 0.6382, 0.2712, 0.482, 0.2654, 0.9728, 0.4351, 0.9191, 0.5244, 0.8859, 0.5142, 0.9581, 0.4314, 0.2533, 0.1042, 0.3349, 0.116, 0.3163, 0.1436, 0.255, 0.1307, 0.3168, 0.7391, 0.2634, 0.6527, 0.2852, 0.6274, 0.3376, 0.7186, 0.2295, 0.1172, 0.1024, 0.03424, 0.1337, 0.0197, 0.2533, 0.1042, 0.9832, 0.1809, 0.8883, 0.208, 0.8759, 0.1792, 0.9814, 0.1576, 0.506, 0.6152, 0.4501, 0.6785, 0.4185, 0.6664, 0.4879, 0.5896, 0.5228, 1.602e-09, 0.51, 0.1192, 0.4772, 0.1218, 0.4978, 0.001513, 7.619e-09, 0.1361, 0.08306, 0.02411, 0.1024, 0.03424, 0.01363, 0.1434, 0.64, 0.2423, 0.6582, 0.09394, 0.6774, 0.1063, 0.6599, 0.2564, 0.5417, 0.7939, 0.4278, 0.7011, 0.4501, 0.6785, 0.5744, 0.784, 0.01858, 0.5942, 0.1298, 0.7051, 0.1194, 0.7304, 0.01124, 0.6257, 0.2634, 0.6527, 0.1539, 0.7235, 0.1298, 0.7051, 0.2555, 0.6207, 0.357, 0.5392, 0.5078, 0.4345, 0.5021, 0.46, 0.3583, 0.5599, 0.8883, 0.208, 0.9169, 0.3349, 0.8892, 0.3466, 0.8566, 0.2221, 0.7859, 0.02881, 0.8759, 0.1792, 0.8453, 0.1924, 0.757, 0.04279, 0.1828, 0.4075, 0.3225, 0.4592, 0.3152, 0.4801, 0.1575, 0.4267, 0.3376, 0.4986, 0.2852, 0.6274, 0.2555, 0.6207, 0.3152, 0.4801, 0.9747, 0.02501, 0.7859, 0.02881, 0.7724, 0.006115, 0.9564, 2.038e-08, 0.3276, 0.3207, 0.334, 0.1704, 0.357, 0.1416, 0.3522, 0.3122, 0.9191, 0.5244, 0.9728, 0.6688, 0.9451, 0.6703, 0.8919, 0.5443, 0.9574, 0.6948, 0.833, 0.7429, 0.8321, 0.7156, 0.9451, 0.6703, 0.5369, 0.4314, 0.6711, 0.488, 0.6217, 0.4887, 0.5513, 0.4597, 0.6711, 0.488, 0.6452, 0.6269, 0.6124, 0.623, 0.6392, 0.5168, 0.334, 0.1704, 0.3065, 0.193, 0.2889, 0.1661, 0.3163, 0.1436, 0.6392, 0.5168, 0.6115, 0.5294, 0.596, 0.5004, 0.6217, 0.4887, 0.5376, 0.5029, 0.5259, 0.4742, 0.5513, 0.4597, 0.5621, 0.4864, 0.6124, 0.623, 0.5139, 0.5836, 0.5306, 0.5664, 0.5956, 0.5924, 0.6183, 0.6608, 0.5744, 0.784, 0.4501, 0.6785, 0.506, 0.6152, 0.3376, 0.5195, 0.3376, 0.4075, 0.3543, 0.4311, 0.3544, 0.4961, 0.4185, 0.6664, 0.3583, 0.5599, 0.5021, 0.46, 0.4879, 0.5896, 0.3703, 0.3056, 0.482, 0.2654, 0.6382, 0.2712, 0.4757, 0.4092, 0.3584, 0.119, 0.4772, 0.1218, 0.4906, 0.1369, 0.4765, 0.2367, 0.357, 0.2797, 0.6582, 0.09394, 0.64, 0.2423, 0.4765, 0.2367, 0.4906, 0.1369, 0.51, 0.1192, 0.7052, 0.586, 0.7683, 0.4451, 0.8859, 0.5142, 0.7526, 0.5837, 0.7672, 0.597, 0.8919, 0.5443, 0.9451, 0.6703, 0.8321, 0.7156, 0.7014, 0.6567, 0.6932, 0.7751, 0.5744, 0.784, 0.6183, 0.6608, 0.1581, 0.2474, 0.1641, 0.2725, 0.1002, 0.3948, -6.369e-09, 0.31, 0.01363, 0.1434, 0.4757, 0.4092, 0.6382, 0.2712, 0.6617, 0.3714, 0.6079, 0.4314, 0.2092, 0.4075, 0.1002, 0.3948, 0.1641, 0.2725, 0.1878, 0.2639, 0.3276, 0.3207, 0.6774, 0.1543, 0.757, 0.04279, 0.8453, 0.1924, 0.7343, 0.2647, 0.7446, 0.2882, 0.8566, 0.2221, 0.8892, 0.3466, 0.7532, 0.3466, 0.1539, 0.7235, 0.2634, 0.6527, 0.3168, 0.7391, 0.253, 0.7829, 0.6554, 0.01916, 0.6582, 0.09394, 0.51, 0.1192, 0.5228, 1.602e-09, 0.7859, 0.02881, 0.9747, 0.02501, 0.9814, 0.1576, 0.8759, 0.1792, 0.8883, 0.208, 0.9832, 0.1809, 0.9976, 0.2459, 0.9169, 0.3349, 0.1936, 0.2449, 0.255, 0.1307, 0.2616, 0.1603, 0.2261, 0.2261, 0.2295, 0.1172, 0.1581, 0.2474, 0.01363, 0.1434, 0.1024, 0.03424, 0.255, 0.1307, 0.3163, 0.1436, 0.2889, 0.1661, 0.2616, 0.1603, 0.3349, 0.116, 0.2533, 0.1042, 0.1337, 0.0197, 0.3115, 9.267e-09, 0.6392, 0.5168, 0.6124, 0.623, 0.5956, 0.5924, 0.6115, 0.5294, 0.5513, 0.4597, 0.6217, 0.4887, 0.596, 0.5004, 0.5621, 0.4864, 0.01858, 0.5942, 0.1292, 0.534, 0.2555, 0.6207, 0.1298, 0.7051, 0.01858, 0.5942, -1.3e-09, 0.4776, 0.1575, 0.4267, 0.1292, 0.534, 0.3276, 0.3207, 0.1878, 0.2639, 0.1936, 0.2449, 0.2261, 0.2261, 0.3039, 0.2582, 0.1292, 0.534, 0.1575, 0.4267, 0.3152, 0.4801, 0.2555, 0.6207, 0.334, 0.1704, 0.3276, 0.3207, 0.3039, 0.2582, 0.3065, 0.193, 0.3039, 0.2582, 0.2261, 0.2261, 0.2616, 0.1603, 0.2889, 0.1661, 0.3065, 0.193, 0.5306, 0.5664, 0.5376, 0.5029, 0.5621, 0.4864, 0.596, 0.5004, 0.6115, 0.5294, 0.5956, 0.5924])
me_cube_006.materials.append(mat_material_001)
me_cube_006.update()

# ---- objects
ob_cube = bpy.data.objects.new('Cube', me_cube_001)
ob_cube_001 = bpy.data.objects.new('Cube.001', me_cube_003)
ob_cube_002 = bpy.data.objects.new('Cube.002', me_cube_004)
ob_cube_003 = bpy.data.objects.new('Cube.003', me_cube_005)
ob_cube_004 = bpy.data.objects.new('Cube.004', me_cube_006)

# ---- transforms, parenting, visibility, modifiers, constraints
ob_cube.location = (0.0, 0.0, 0.0)
ob_cube_001.location = (0.0, 0.0, 0.0)
ob_cube_002.location = (0.0, 0.0, 0.0)
ob_cube_003.location = (0.0, 0.0, 0.0)
ob_cube_004.location = (0.0, 0.0, 0.0)

# ---- collection membership
col_collection.objects.link(ob_cube)
col_collection.objects.link(ob_cube_001)
col_collection.objects.link(ob_cube_002)
col_collection.objects.link(ob_cube_003)
col_collection.objects.link(ob_cube_004)

# ---- scene / render settings (as saved in the file)
scene.frame_start = 1; scene.frame_end = 250; scene.frame_set(1)
scene.render.engine = 'BLENDER_EEVEE_NEXT'
scene.render.bake_bias = 0.0
scene.render.bake_samples = 0
scene.render.compositor_device = 'GPU'
scene.eevee.use_volume_custom_range = False
scene.eevee.fast_gi_thickness_near = 0.1
scene.eevee.fast_gi_thickness_far = 0.0
scene.eevee.ray_tracing_options.screen_trace_thickness = 0.1
bpy.context.view_layer.update()

# ---- added for rendering (the .blend has no active camera and no usable light): camera, sun
cam_auto = bpy.data.cameras.new('AutoCamera')
cam_auto.lens = 50.0
cam_auto.sensor_width = 36.0
cam_auto.clip_end = 1000.0
ob_auto_camera = bpy.data.objects.new('AutoCamera', cam_auto)
scene.collection.objects.link(ob_auto_camera)
ob_auto_camera.location = (4.84132, -5.6552, 3.9154)
ob_auto_camera.rotation_euler = (1.09748, -7.21219e-08, 0.694738)
scene.camera = ob_auto_camera
light_auto_sun = bpy.data.lights.new('AutoSun', 'SUN')
light_auto_sun.energy = 3.0
light_auto_sun.angle = 0.0523599
ob_auto_sun = bpy.data.objects.new('AutoSun', light_auto_sun)
scene.collection.objects.link(ob_auto_sun)
ob_auto_sun.rotation_euler = (0.872665, 0.174533, 0.523599)
bpy.context.view_layer.update()
